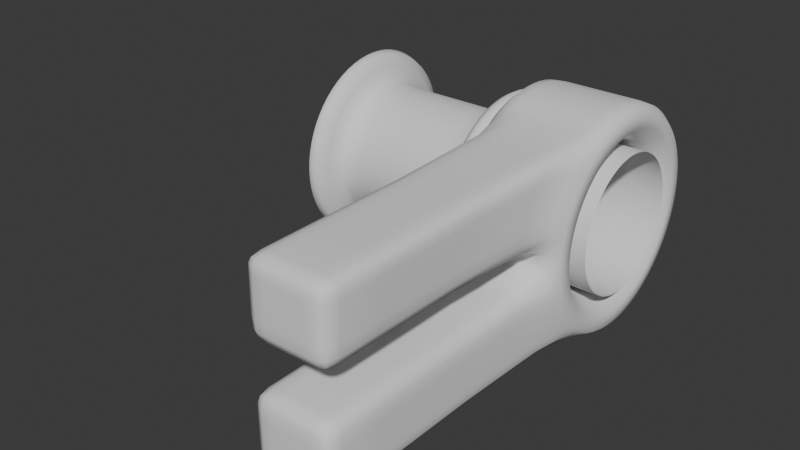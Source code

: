 # Source: Step2.blend  (saved by Blender 4.4.32; exported with 4.5.12 LTS)
import bpy
from mathutils import Matrix  # noqa: F401  (used for matrix-valued properties, if any)

bpy.ops.wm.read_factory_settings(use_empty=True)
scene = bpy.context.scene
scene.name = 'Scene'

# ---- collections
col_collection = bpy.data.collections.new('Collection'); scene.collection.children.link(col_collection)

# ---- world
world_world = bpy.data.worlds.new('World'); scene.world = world_world
world_world.use_nodes = True; world_world.node_tree.nodes.clear()
_N = world_world.node_tree.nodes; _L = world_world.node_tree.links
n0 = _N.new('ShaderNodeOutputWorld'); n0.name = 'World Output'; n0.location = (300, 300)
n1 = _N.new('ShaderNodeBackground'); n1.name = 'Background'; n1.location = (10, 300)
n1.inputs[0].default_value = (0.05088, 0.05088, 0.05088, 1.0)
_L.new(n1.outputs[0], n0.inputs[0])
n0.is_active_output = True
world_world.color = (0.05088, 0.05088, 0.05088)
world_world.sun_shadow_jitter_overblur = 0.0

# ---- meshes
me_circle = bpy.data.meshes.new('Circle')
me_circle.from_pydata([(-1.315e-08, 1.0, -0.5261), (-0.1951, 0.9808, -0.5261), (-0.3827, 0.9239, -0.5261), (-0.5556, 0.8315, -0.5261), (-0.7071, 0.7071, -0.5261), (-0.8315, 0.5556, -0.5261), (-0.9239, 0.3827, -0.5261), (-0.9808, 0.1951, -0.5261), (-1.0, 0.0, -0.5261), (-0.9808, -0.1951, -0.5261), (-0.9239, -0.3827, -0.5261), (-0.8315, -0.5556, -0.5261), (-0.7071, -0.7071, -0.5261), (-0.5556, -0.8315, -0.5261), (-0.3827, -0.9239, -0.5261), (-0.1951, -0.9808, -0.5261), (-1.315e-08, -1.0, -0.5261), (0.1951, -0.9808, -0.5261), (0.3827, -0.9239, -0.5261), (0.5556, -0.8315, -0.5261), (0.7071, -0.7071, -0.5261), (0.8315, -0.5556, -0.5261), (0.9239, -0.3827, -0.5261), (0.9808, -0.1951, -0.5261), (1.0, 0.0, -0.5261), (0.9808, 0.1951, -0.5261), (0.9239, 0.3827, -0.5261), (0.8315, 0.5556, -0.5261), (0.7071, 0.7071, -0.5261), (0.5556, 0.8315, -0.5261), (0.3827, 0.9239, -0.5261), (0.1951, 0.9808, -0.5261), (-1.779e-08, 0.6175, -0.5261), (-0.1205, 0.6056, -0.5261), (-0.2363, 0.5705, -0.5261), (-0.3431, 0.5134, -0.5261), (-0.4366, 0.4366, -0.5261), (-0.5134, 0.3431, -0.5261), (-0.5705, 0.2363, -0.5261), (-0.6056, 0.1205, -0.5261), (-0.6175, 0.0, -0.5261), (-0.6056, -0.1205, -0.5261), (-0.5705, -0.2363, -0.5261), (-0.5134, -0.3431, -0.5261), (-0.4366, -0.4366, -0.5261), (-0.3431, -0.5134, -0.5261), (-0.2363, -0.5705, -0.5261), (-0.1205, -0.6056, -0.5261), (-1.779e-08, -0.6175, -0.5261), (0.1205, -0.6056, -0.5261), (0.2363, -0.5705, -0.5261), (0.3431, -0.5134, -0.5261), (0.4366, -0.4366, -0.5261), (0.5134, -0.3431, -0.5261), (0.5705, -0.2363, -0.5261), (0.6056, -0.1205, -0.5261), (0.6175, 0.0, -0.5261), (0.6056, 0.1205, -0.5261), (0.5705, 0.2363, -0.5261), (0.5134, 0.3431, -0.5261), (0.4366, 0.4366, -0.5261), (0.3431, 0.5134, -0.5261), (0.2363, 0.5705, -0.5261), (0.1205, 0.6056, -0.5261), (-1.315e-08, 1.0, 0.5261), (-0.1951, 0.9808, 0.5261), (-0.3827, 0.9239, 0.5261), (-0.5556, 0.8315, 0.5261), (-0.7071, 0.7071, 0.5261), (-0.8315, 0.5556, 0.5261), (-0.9239, 0.3827, 0.5261), (-0.9808, 0.1951, 0.5261), (-1.0, 0.0, 0.5261), (-0.9808, -0.1951, 0.5261), (-0.9239, -0.3827, 0.5261), (-0.8315, -0.5556, 0.5261), (-0.7071, -0.7071, 0.5261), (-0.5556, -0.8315, 0.5261), (-0.3827, -0.9239, 0.5261), (-0.1951, -0.9808, 0.5261), (-1.315e-08, -1.0, 0.5261), (0.1951, -0.9808, 0.5261), (0.3827, -0.9239, 0.5261), (0.5556, -0.8315, 0.5261), (0.7071, -0.7071, 0.5261), (0.8315, -0.5556, 0.5261), (0.9239, -0.3827, 0.5261), (0.9808, -0.1951, 0.5261), (1.0, 0.0, 0.5261), (0.9808, 0.1951, 0.5261), (0.9239, 0.3827, 0.5261), (0.8315, 0.5556, 0.5261), (0.7071, 0.7071, 0.5261), (0.5556, 0.8315, 0.5261), (0.3827, 0.9239, 0.5261), (0.1951, 0.9808, 0.5261), (-1.779e-08, 0.6175, 0.5261), (-0.1205, 0.6056, 0.5261), (-0.2363, 0.5705, 0.5261), (-0.3431, 0.5134, 0.5261), (-0.4366, 0.4366, 0.5261), (-0.5134, 0.3431, 0.5261), (-0.5705, 0.2363, 0.5261), (-0.6056, 0.1205, 0.5261), (-0.6175, 0.0, 0.5261), (-0.6056, -0.1205, 0.5261), (-0.5705, -0.2363, 0.5261), (-0.5134, -0.3431, 0.5261), (-0.4366, -0.4366, 0.5261), (-0.3431, -0.5134, 0.5261), (-0.2363, -0.5705, 0.5261), (-0.1205, -0.6056, 0.5261), (-1.779e-08, -0.6175, 0.5261), (0.1205, -0.6056, 0.5261), (0.2363, -0.5705, 0.5261), (0.3431, -0.5134, 0.5261), (0.4366, -0.4366, 0.5261), (0.5134, -0.3431, 0.5261), (0.5705, -0.2363, 0.5261), (0.6056, -0.1205, 0.5261), (0.6175, 0.0, 0.5261), (0.6056, 0.1205, 0.5261), (0.5705, 0.2363, 0.5261), (0.5134, 0.3431, 0.5261), (0.4366, 0.4366, 0.5261), (0.3431, 0.5134, 0.5261), (0.2363, 0.5705, 0.5261), (0.1205, 0.6056, 0.5261), (0.3827, 0.9239, -0.3507), (0.3827, 0.9239, -0.1754), (0.3827, 0.9239, -9.644e-08), (0.3827, 0.9239, 0.1754), (0.3827, 0.9239, 0.3507), (0.1951, 0.9808, 0.3507), (0.1951, 0.9808, 0.1754), (0.1951, 0.9808, -9.644e-08), (0.1951, 0.9808, -0.1754), (0.1951, 0.9808, -0.3507), (-0.7071, 0.7071, -0.3507), (-0.7071, 0.7071, -0.1754), (-0.7071, 0.7071, -9.644e-08), (-0.7071, 0.7071, 0.1754), (-0.7071, 0.7071, 0.3507), (-0.8315, 0.5556, 0.3507), (-0.8315, 0.5556, 0.1754), (-0.8315, 0.5556, -9.644e-08), (-0.8315, 0.5556, -0.1754), (-0.8315, 0.5556, -0.3507), (-1.315e-08, 1.0, 0.3507), (-1.315e-08, 1.0, 0.1754), (-1.315e-08, 1.0, -9.644e-08), (-1.315e-08, 1.0, -0.1754), (-1.315e-08, 1.0, -0.3507), (-0.9239, 0.3827, 0.3507), (-0.9239, 0.3827, 0.1754), (-0.9239, 0.3827, -9.644e-08), (-0.9239, 0.3827, -0.1754), (-0.9239, 0.3827, -0.3507), (-0.9808, 0.1951, 0.3507), (-0.9808, 0.1951, 0.1754), (-0.9808, 0.1951, -9.644e-08), (-0.9808, 0.1951, -0.1754), (-0.9808, 0.1951, -0.3507), (-1.0, 0.0, 0.3507), (-1.0, 0.0, 0.1754), (-1.0, 0.0, -9.644e-08), (-1.0, 0.0, -0.1754), (-1.0, 0.0, -0.3507), (-0.9808, -0.1951, 0.3507), (-0.9808, -0.1951, 0.1754), (-0.9808, -0.1951, -9.644e-08), (-0.9808, -0.1951, -0.1754), (-0.9808, -0.1951, -0.3507), (-0.9239, -0.3827, 0.3507), (-0.9239, -0.3827, 0.1754), (-0.9239, -0.3827, -9.644e-08), (-0.9239, -0.3827, -0.1754), (-0.9239, -0.3827, -0.3507), (-0.8315, -0.5556, 0.3507), (-0.8315, -0.5556, 0.1754), (-0.8315, -0.5556, -9.644e-08), (-0.8315, -0.5556, -0.1754), (-0.8315, -0.5556, -0.3507), (-0.7071, -0.7071, 0.3507), (-0.7071, -0.7071, -0.3507), (-0.5556, -0.8315, 0.3507), (-0.5556, -0.8315, -0.3507), (-0.3827, -0.9239, 0.3507), (-0.3827, -0.9239, -0.3507), (-0.1951, -0.9808, 0.3507), (-0.1951, -0.9808, 0.1754), (-0.1951, -0.9808, -9.644e-08), (-0.1951, -0.9808, -0.1754), (-0.1951, -0.9808, -0.3507), (-1.315e-08, -1.0, 0.3507), (-1.315e-08, -1.0, 0.1754), (-1.315e-08, -1.0, -9.644e-08), (-1.315e-08, -1.0, -0.1754), (-1.315e-08, -1.0, -0.3507), (0.1951, -0.9808, 0.3507), (0.1951, -0.9808, 0.1754), (0.1951, -0.9808, -9.644e-08), (0.1951, -0.9808, -0.1754), (0.1951, -0.9808, -0.3507), (0.3827, -0.9239, 0.3507), (0.3827, -0.9239, -0.3507), (0.5556, -0.8315, 0.3507), (0.5556, -0.8315, -0.3507), (0.7071, -0.7071, 0.3507), (0.7071, -0.7071, -0.3507), (0.8315, -0.5556, 0.3507), (0.8315, -0.5556, 0.1754), (0.8315, -0.5556, -9.644e-08), (0.8315, -0.5556, -0.1754), (0.8315, -0.5556, -0.3507), (0.9239, -0.3827, 0.3507), (0.9239, -0.3827, 0.1754), (0.9239, -0.3827, -9.644e-08), (0.9239, -0.3827, -0.1754), (0.9239, -0.3827, -0.3507), (0.9808, -0.1951, 0.3507), (0.9808, -0.1951, 0.1754), (0.9808, -0.1951, -9.644e-08), (0.9808, -0.1951, -0.1754), (0.9808, -0.1951, -0.3507), (1.0, 0.0, 0.3507), (1.0, 0.0, 0.1754), (1.0, 0.0, -9.644e-08), (1.0, 0.0, -0.1754), (1.0, 0.0, -0.3507), (0.9808, 0.1951, 0.3507), (0.9808, 0.1951, 0.1754), (0.9808, 0.1951, -9.644e-08), (0.9808, 0.1951, -0.1754), (0.9808, 0.1951, -0.3507), (0.9239, 0.3827, 0.3507), (0.9239, 0.3827, 0.1754), (0.9239, 0.3827, -9.644e-08), (0.9239, 0.3827, -0.1754), (0.9239, 0.3827, -0.3507), (0.8315, 0.5556, 0.3507), (0.8315, 0.5556, 0.1754), (0.8315, 0.5556, -9.644e-08), (0.8315, 0.5556, -0.1754), (0.8315, 0.5556, -0.3507), (-0.1951, 0.9808, 0.3507), (-0.1951, 0.9808, 0.1754), (-0.1951, 0.9808, -9.644e-08), (-0.1951, 0.9808, -0.1754), (-0.1951, 0.9808, -0.3507), (0.7071, 0.7071, 0.3507), (0.7071, 0.7071, 0.1754), (0.7071, 0.7071, -9.644e-08), (0.7071, 0.7071, -0.1754), (0.7071, 0.7071, -0.3507), (-0.3827, 0.9239, 0.3507), (-0.3827, 0.9239, 0.1754), (-0.3827, 0.9239, -9.644e-08), (-0.3827, 0.9239, -0.1754), (-0.3827, 0.9239, -0.3507), (0.5556, 0.8315, 0.3507), (0.5556, 0.8315, 0.1754), (0.5556, 0.8315, -9.644e-08), (0.5556, 0.8315, -0.1754), (0.5556, 0.8315, -0.3507), (-0.5556, 0.8315, 0.3507), (-0.5556, 0.8315, 0.1754), (-0.5556, 0.8315, -9.644e-08), (-0.5556, 0.8315, -0.1754), (-0.5556, 0.8315, -0.3507), (-0.8315, -3.158, 0.3507), (-0.8315, -3.158, 0.1754), (-0.8315, -3.158, -9.644e-08), (-0.8315, -3.158, -0.1754), (-0.8315, -3.158, -0.3507), (-0.7071, -3.16, 0.3507), (-0.7071, -3.16, -0.3507), (-0.5556, -3.162, 0.3507), (-0.5556, -3.162, -0.3507), (-0.3827, -3.163, 0.3507), (-0.3827, -3.163, -0.3507), (-0.1951, -3.163, 0.3507), (-0.1951, -3.163, 0.1754), (-0.1951, -3.163, -9.644e-08), (-0.1951, -3.163, -0.1754), (-0.1951, -3.163, -0.3507), (0.1951, -3.163, 0.3507), (0.1951, -3.163, 0.1754), (0.1951, -3.163, -9.644e-08), (0.1951, -3.163, -0.1754), (0.1951, -3.163, -0.3507), (0.3827, -3.163, 0.3507), (0.3827, -3.163, -0.3507), (0.5556, -3.162, 0.3507), (0.5556, -3.162, -0.3507), (0.7071, -3.16, 0.3507), (0.7071, -3.16, -0.3507), (0.8315, -3.158, 0.3507), (0.8315, -3.158, 0.1754), (0.8315, -3.158, -9.644e-08), (0.8315, -3.158, -0.1754), (0.8315, -3.158, -0.3507), (-0.8315, -3.335, 0.3507), (-0.8315, -3.335, 0.1754), (-0.8315, -3.335, -9.644e-08), (-0.8315, -3.335, -0.1754), (-0.8315, -3.335, -0.3507), (-0.7071, -3.337, 0.3507), (-0.7071, -3.337, 0.1754), (-0.7071, -3.337, -9.644e-08), (-0.7071, -3.337, -0.1754), (-0.7071, -3.337, -0.3507), (-0.5556, -3.338, 0.3507), (-0.5556, -3.338, 0.1754), (-0.5556, -3.338, -9.644e-08), (-0.5556, -3.338, -0.1754), (-0.5556, -3.338, -0.3507), (-0.3827, -3.339, 0.3507), (-0.3827, -3.339, 0.1754), (-0.3827, -3.339, -9.644e-08), (-0.3827, -3.339, -0.1754), (-0.3827, -3.339, -0.3507), (-0.1951, -3.34, 0.3507), (-0.1951, -3.34, 0.1754), (-0.1951, -3.34, -9.644e-08), (-0.1951, -3.34, -0.1754), (-0.1951, -3.34, -0.3507), (0.1951, -3.34, 0.3507), (0.1951, -3.34, 0.1754), (0.1951, -3.34, -9.644e-08), (0.1951, -3.34, -0.1754), (0.1951, -3.34, -0.3507), (0.3827, -3.339, 0.3507), (0.3827, -3.339, 0.1754), (0.3827, -3.339, -9.644e-08), (0.3827, -3.339, -0.1754), (0.3827, -3.339, -0.3507), (0.5556, -3.338, 0.3507), (0.5556, -3.338, 0.1754), (0.5556, -3.338, -9.644e-08), (0.5556, -3.338, -0.1754), (0.5556, -3.338, -0.3507), (0.7071, -3.337, 0.3507), (0.7071, -3.337, 0.1754), (0.7071, -3.337, -9.644e-08), (0.7071, -3.337, -0.1754), (0.7071, -3.337, -0.3507), (0.8315, -3.335, 0.3507), (0.8315, -3.335, 0.1754), (0.8315, -3.335, -9.644e-08), (0.8315, -3.335, -0.1754), (0.8315, -3.335, -0.3507)], [], [(19, 51, 50, 18), (6, 38, 37, 5), (20, 52, 51, 19), (7, 39, 38, 6), (21, 53, 52, 20), (8, 40, 39, 7), (22, 54, 53, 21), (9, 41, 40, 8), (23, 55, 54, 22), (10, 42, 41, 9), (24, 56, 55, 23), (11, 43, 42, 10), (25, 57, 56, 24), (12, 44, 43, 11), (26, 58, 57, 25), (13, 45, 44, 12), (27, 59, 58, 26), (14, 46, 45, 13), (1, 33, 32, 0), (28, 60, 59, 27), (15, 47, 46, 14), (2, 34, 33, 1), (29, 61, 60, 28), (16, 48, 47, 15), (3, 35, 34, 2), (30, 62, 61, 29), (17, 49, 48, 16), (4, 36, 35, 3), (31, 63, 62, 30), (18, 50, 49, 17), (5, 37, 36, 4), (0, 32, 63, 31), (83, 82, 114, 115), (70, 69, 101, 102), (84, 83, 115, 116), (71, 70, 102, 103), (85, 84, 116, 117), (72, 71, 103, 104), (86, 85, 117, 118), (73, 72, 104, 105), (87, 86, 118, 119), (74, 73, 105, 106), (88, 87, 119, 120), (75, 74, 106, 107), (89, 88, 120, 121), (76, 75, 107, 108), (90, 89, 121, 122), (77, 76, 108, 109), (91, 90, 122, 123), (78, 77, 109, 110), (65, 64, 96, 97), (92, 91, 123, 124), (79, 78, 110, 111), (66, 65, 97, 98), (93, 92, 124, 125), (80, 79, 111, 112), (67, 66, 98, 99), (94, 93, 125, 126), (81, 80, 112, 113), (68, 67, 99, 100), (95, 94, 126, 127), (82, 81, 113, 114), (69, 68, 100, 101), (64, 95, 127, 96), (133, 132, 94, 95), (143, 142, 68, 69), (57, 58, 122, 121), (148, 133, 95, 64), (153, 143, 69, 70), (58, 59, 123, 122), (32, 33, 97, 96), (158, 153, 70, 71), (59, 60, 124, 123), (33, 34, 98, 97), (163, 158, 71, 72), (60, 61, 125, 124), (34, 35, 99, 98), (168, 163, 72, 73), (61, 62, 126, 125), (35, 36, 100, 99), (173, 168, 73, 74), (62, 63, 127, 126), (36, 37, 101, 100), (178, 173, 74, 75), (63, 32, 96, 127), (37, 38, 102, 101), (183, 178, 75, 76), (38, 39, 103, 102), (185, 183, 76, 77), (39, 40, 104, 103), (187, 185, 77, 78), (40, 41, 105, 104), (189, 187, 78, 79), (41, 42, 106, 105), (194, 189, 79, 80), (42, 43, 107, 106), (199, 194, 80, 81), (43, 44, 108, 107), (204, 199, 81, 82), (44, 45, 109, 108), (206, 204, 82, 83), (45, 46, 110, 109), (208, 206, 83, 84), (46, 47, 111, 110), (210, 208, 84, 85), (47, 48, 112, 111), (215, 210, 85, 86), (48, 49, 113, 112), (220, 215, 86, 87), (49, 50, 114, 113), (225, 220, 87, 88), (50, 51, 115, 114), (230, 225, 88, 89), (51, 52, 116, 115), (235, 230, 89, 90), (52, 53, 117, 116), (240, 235, 90, 91), (245, 148, 64, 65), (53, 54, 118, 117), (250, 240, 91, 92), (255, 245, 65, 66), (54, 55, 119, 118), (260, 250, 92, 93), (265, 255, 66, 67), (55, 56, 120, 119), (132, 260, 93, 94), (142, 265, 67, 68), (56, 57, 121, 120), (4, 3, 269, 138), (138, 269, 268, 139), (139, 268, 267, 140), (140, 267, 266, 141), (141, 266, 265, 142), (30, 29, 264, 128), (128, 264, 263, 129), (129, 263, 262, 130), (130, 262, 261, 131), (131, 261, 260, 132), (3, 2, 259, 269), (269, 259, 258, 268), (268, 258, 257, 267), (267, 257, 256, 266), (266, 256, 255, 265), (29, 28, 254, 264), (264, 254, 253, 263), (263, 253, 252, 262), (262, 252, 251, 261), (261, 251, 250, 260), (2, 1, 249, 259), (259, 249, 248, 258), (258, 248, 247, 257), (257, 247, 246, 256), (256, 246, 245, 255), (28, 27, 244, 254), (254, 244, 243, 253), (253, 243, 242, 252), (252, 242, 241, 251), (251, 241, 240, 250), (1, 0, 152, 249), (249, 152, 151, 248), (248, 151, 150, 247), (247, 150, 149, 246), (246, 149, 148, 245), (27, 26, 239, 244), (244, 239, 238, 243), (243, 238, 237, 242), (242, 237, 236, 241), (241, 236, 235, 240), (26, 25, 234, 239), (239, 234, 233, 238), (238, 233, 232, 237), (237, 232, 231, 236), (236, 231, 230, 235), (25, 24, 229, 234), (234, 229, 228, 233), (233, 228, 227, 232), (232, 227, 226, 231), (231, 226, 225, 230), (24, 23, 224, 229), (229, 224, 223, 228), (228, 223, 222, 227), (227, 222, 221, 226), (226, 221, 220, 225), (23, 22, 219, 224), (224, 219, 218, 223), (223, 218, 217, 222), (222, 217, 216, 221), (221, 216, 215, 220), (22, 21, 214, 219), (219, 214, 213, 218), (218, 213, 212, 217), (217, 212, 211, 216), (216, 211, 210, 215), (21, 20, 209, 214), (187, 189, 281, 279), (189, 190, 282, 281), (203, 202, 289, 290), (199, 204, 291, 286), (20, 19, 207, 209), (202, 201, 288, 289), (209, 207, 294, 296), (184, 182, 274, 276), (201, 200, 287, 288), (19, 18, 205, 207), (208, 210, 297, 295), (183, 185, 277, 275), (200, 199, 286, 287), (182, 181, 273, 274), (18, 17, 203, 205), (193, 188, 280, 285), (181, 180, 272, 273), (205, 203, 290, 292), (180, 179, 271, 272), (17, 16, 198, 203), (203, 198, 197, 202), (202, 197, 196, 201), (201, 196, 195, 200), (200, 195, 194, 199), (16, 15, 193, 198), (198, 193, 192, 197), (197, 192, 191, 196), (196, 191, 190, 195), (195, 190, 189, 194), (15, 14, 188, 193), (204, 206, 293, 291), (179, 178, 270, 271), (214, 209, 296, 301), (186, 184, 276, 278), (14, 13, 186, 188), (213, 214, 301, 300), (185, 187, 279, 277), (212, 213, 300, 299), (211, 212, 299, 298), (13, 12, 184, 186), (210, 211, 298, 297), (207, 205, 292, 294), (192, 193, 285, 284), (206, 208, 295, 293), (12, 11, 182, 184), (191, 192, 284, 283), (178, 183, 275, 270), (188, 186, 278, 280), (190, 191, 283, 282), (11, 10, 177, 182), (182, 177, 176, 181), (181, 176, 175, 180), (180, 175, 174, 179), (179, 174, 173, 178), (10, 9, 172, 177), (177, 172, 171, 176), (176, 171, 170, 175), (175, 170, 169, 174), (174, 169, 168, 173), (9, 8, 167, 172), (172, 167, 166, 171), (171, 166, 165, 170), (170, 165, 164, 169), (169, 164, 163, 168), (8, 7, 162, 167), (167, 162, 161, 166), (166, 161, 160, 165), (165, 160, 159, 164), (164, 159, 158, 163), (7, 6, 157, 162), (162, 157, 156, 161), (161, 156, 155, 160), (160, 155, 154, 159), (159, 154, 153, 158), (6, 5, 147, 157), (157, 147, 146, 156), (156, 146, 145, 155), (155, 145, 144, 154), (154, 144, 143, 153), (0, 31, 137, 152), (152, 137, 136, 151), (151, 136, 135, 150), (150, 135, 134, 149), (149, 134, 133, 148), (5, 4, 138, 147), (147, 138, 139, 146), (146, 139, 140, 145), (145, 140, 141, 144), (144, 141, 142, 143), (31, 30, 128, 137), (137, 128, 129, 136), (136, 129, 130, 135), (135, 130, 131, 134), (134, 131, 132, 133), (273, 272, 304, 305), (277, 279, 317, 312), (292, 290, 331, 336), (272, 271, 303, 304), (291, 293, 337, 332), (271, 270, 302, 303), (301, 296, 346, 351), (300, 301, 351, 350), (270, 275, 307, 302), (280, 278, 316, 321), (299, 300, 350, 349), (279, 281, 322, 317), (298, 299, 349, 348), (294, 292, 336, 341), (290, 289, 330, 331), (297, 298, 348, 347), (293, 295, 342, 337), (289, 288, 329, 330), (276, 274, 306, 311), (288, 287, 328, 329), (275, 277, 312, 307), (287, 286, 327, 328), (285, 280, 321, 326), (284, 285, 326, 325), (286, 291, 332, 327), (296, 294, 341, 346), (283, 284, 325, 324), (295, 297, 347, 342), (282, 283, 324, 323), (274, 273, 305, 306), (278, 276, 311, 316), (281, 282, 323, 322), (351, 346, 345, 350), (350, 345, 344, 349), (349, 344, 343, 348), (348, 343, 342, 347), (346, 341, 340, 345), (345, 340, 339, 344), (344, 339, 338, 343), (343, 338, 337, 342), (341, 336, 335, 340), (340, 335, 334, 339), (339, 334, 333, 338), (338, 333, 332, 337), (336, 331, 330, 335), (335, 330, 329, 334), (334, 329, 328, 333), (333, 328, 327, 332), (326, 321, 320, 325), (325, 320, 319, 324), (324, 319, 318, 323), (323, 318, 317, 322), (321, 316, 315, 320), (320, 315, 314, 319), (319, 314, 313, 318), (318, 313, 312, 317), (316, 311, 310, 315), (315, 310, 309, 314), (314, 309, 308, 313), (313, 308, 307, 312), (311, 306, 305, 310), (310, 305, 304, 309), (309, 304, 303, 308), (308, 303, 302, 307)])
me_circle.polygons.foreach_set('use_smooth', [True] * 352)
_uv = me_circle.uv_layers.new(name='UVMap')
_uv.uv.foreach_set('vector', [0.0, 0.0, 0.0, 0.0, 0.0, 0.0, 0.0, 0.0, 0.0, 0.0, 0.0, 0.0, 0.0, 0.0, 0.0, 0.0, 0.0, 0.0, 0.0, 0.0, 0.0, 0.0, 0.0, 0.0, 0.0, 0.0, 0.0, 0.0, 0.0, 0.0, 0.0, 0.0, 0.0, 0.0, 0.0, 0.0, 0.0, 0.0, 0.0, 0.0, 0.0, 0.0, 0.0, 0.0, 0.0, 0.0, 0.0, 0.0, 0.0, 0.0, 0.0, 0.0, 0.0, 0.0, 0.0, 0.0, 0.0, 0.0, 0.0, 0.0, 0.0, 0.0, 0.0, 0.0, 0.0, 0.0, 0.0, 0.0, 0.0, 0.0, 0.0, 0.0, 0.0, 0.0, 0.0, 0.0, 0.0, 0.0, 0.0, 0.0, 0.0, 0.0, 0.0, 0.0, 0.0, 0.0, 0.0, 0.0, 0.0, 0.0, 0.0, 0.0, 0.0, 0.0, 0.0, 0.0, 0.0, 0.0, 0.0, 0.0, 0.0, 0.0, 0.0, 0.0, 0.0, 0.0, 0.0, 0.0, 0.0, 0.0, 0.0, 0.0, 0.0, 0.0, 0.0, 0.0, 0.0, 0.0, 0.0, 0.0, 0.0, 0.0, 0.0, 0.0, 0.0, 0.0, 0.0, 0.0, 0.0, 0.0, 0.0, 0.0, 0.0, 0.0, 0.0, 0.0, 0.0, 0.0, 0.0, 0.0, 0.0, 0.0, 0.0, 0.0, 0.0, 0.0, 0.0, 0.0, 0.0, 0.0, 0.0, 0.0, 0.0, 0.0, 0.0, 0.0, 0.0, 0.0, 0.0, 0.0, 0.0, 0.0, 0.0, 0.0, 0.0, 0.0, 0.0, 0.0, 0.0, 0.0, 0.0, 0.0, 0.0, 0.0, 0.0, 0.0, 0.0, 0.0, 0.0, 0.0, 0.0, 0.0, 0.0, 0.0, 0.0, 0.0, 0.0, 0.0, 0.0, 0.0, 0.0, 0.0, 0.0, 0.0, 0.0, 0.0, 0.0, 0.0, 0.0, 0.0, 0.0, 0.0, 0.0, 0.0, 0.0, 0.0, 0.0, 0.0, 0.0, 0.0, 0.0, 0.0, 0.0, 0.0, 0.0, 0.0, 0.0, 0.0, 0.0, 0.0, 0.0, 0.0, 0.0, 0.0, 0.0, 0.0, 0.0, 0.0, 0.0, 0.0, 0.0, 0.0, 0.0, 0.0, 0.0, 0.0, 0.0, 0.0, 0.0, 0.0, 0.0, 0.0, 0.0, 0.0, 0.0, 0.0, 0.0, 0.0, 0.0, 0.0, 0.0, 0.0, 0.0, 0.0, 0.0, 0.0, 0.0, 0.0, 0.0, 0.0, 0.0, 0.0, 0.0, 0.0, 0.0, 0.0, 0.0, 0.0, 0.0, 0.0, 0.0, 0.0, 0.0, 0.0, 0.0, 0.0, 0.0, 0.0, 0.0, 0.0, 0.0, 0.0, 0.0, 0.0, 0.0, 0.0, 0.0, 0.0, 0.0, 0.0, 0.0, 0.0, 0.0, 0.0, 0.0, 0.0, 0.0, 0.0, 0.0, 0.0, 0.0, 0.0, 0.0, 0.0, 0.0, 0.0, 0.0, 0.0, 0.0, 0.0, 0.0, 0.0, 0.0, 0.0, 0.0, 0.0, 0.0, 0.0, 0.0, 0.0, 0.0, 0.0, 0.0, 0.0, 0.0, 0.0, 0.0, 0.0, 0.0, 0.0, 0.0, 0.0, 0.0, 0.0, 0.0, 0.0, 0.0, 0.0, 0.0, 0.0, 0.0, 0.0, 0.0, 0.0, 0.0, 0.0, 0.0, 0.0, 0.0, 0.0, 0.0, 0.0, 0.0, 0.0, 0.0, 0.0, 0.0, 0.0, 0.0, 0.0, 0.0, 0.0, 0.0, 0.0, 0.0, 0.0, 0.0, 0.0, 0.0, 0.0, 0.0, 0.0, 0.0, 0.0, 0.0, 0.0, 0.0, 0.0, 0.0, 0.0, 0.0, 0.0, 0.0, 0.0, 0.0, 0.0, 0.0, 0.0, 0.0, 0.0, 0.0, 0.0, 0.0, 0.0, 0.0, 0.0, 0.0, 0.0, 0.0, 0.0, 0.0, 0.0, 0.0, 0.0, 0.0, 0.0, 0.0, 0.0, 0.0, 0.0, 0.0, 0.0, 0.0, 0.0, 0.0, 0.0, 0.0, 0.0, 0.0, 0.0, 0.0, 0.0, 0.0, 0.0, 0.0, 0.0, 0.0, 0.0, 0.0, 0.0, 0.0, 0.0, 0.0, 0.0, 0.0, 0.0, 0.0, 0.0, 0.0, 0.0, 0.0, 0.0, 0.0, 0.0, 0.0, 0.0, 0.0, 0.0, 0.0, 0.0, 0.0, 0.0, 0.0, 0.0, 0.0, 0.0, 0.0, 0.0, 0.0, 0.0, 0.0, 0.0, 0.0, 0.0, 0.0, 0.0, 0.0, 0.0, 0.0, 0.0, 0.0, 0.0, 0.0, 0.0, 0.0, 0.0, 0.0, 0.0, 0.0, 0.0, 0.0, 0.0, 0.0, 0.0, 0.0, 0.0, 0.0, 0.0, 0.0, 0.0, 0.0, 0.0, 0.0, 0.0, 0.0, 0.0, 0.0, 0.0, 0.0, 0.0, 0.0, 0.0, 0.0, 0.0, 0.0, 0.0, 0.0, 0.0, 0.0, 0.0, 0.0, 0.0, 0.0, 0.0, 0.0, 0.0, 0.0, 0.0, 0.0, 0.0, 0.0, 0.0, 0.0, 0.0, 0.0, 0.0, 0.0, 0.0, 0.0, 0.0, 0.0, 0.0, 0.0, 0.0, 0.0, 0.0, 0.0, 0.0, 0.0, 0.0, 0.0, 0.0, 0.0, 0.0, 0.0, 0.0, 0.0, 0.0, 0.0, 0.0, 0.0, 0.0, 0.0, 0.0, 0.0, 0.0, 0.0, 0.0, 0.0, 0.0, 0.0, 0.0, 0.0, 0.0, 0.0, 0.0, 0.0, 0.0, 0.0, 0.0, 0.0, 0.0, 0.0, 0.0, 0.0, 0.0, 0.0, 0.0, 0.0, 0.0, 0.0, 0.0, 0.0, 0.0, 0.0, 0.0, 0.0, 0.0, 0.0, 0.0, 0.0, 0.0, 0.0, 0.0, 0.0, 0.0, 0.0, 0.0, 0.0, 0.0, 0.0, 0.0, 0.0, 0.0, 0.0, 0.0, 0.0, 0.0, 0.0, 0.0, 0.0, 0.0, 0.0, 0.0, 0.0, 0.0, 0.0, 0.0, 0.0, 0.0, 0.0, 0.0, 0.0, 0.0, 0.0, 0.0, 0.0, 0.0, 0.0, 0.0, 0.0, 0.0, 0.0, 0.0, 0.0, 0.0, 0.0, 0.0, 0.0, 0.0, 0.0, 0.0, 0.0, 0.0, 0.0, 0.0, 0.0, 0.0, 0.0, 0.0, 0.0, 0.0, 0.0, 0.0, 0.0, 0.0, 0.0, 0.0, 0.0, 0.0, 0.0, 0.0, 0.0, 0.0, 0.0, 0.0, 0.0, 0.0, 0.0, 0.0, 0.0, 0.0, 0.0, 0.0, 0.0, 0.0, 0.0, 0.0, 0.0, 0.0, 0.0, 0.0, 0.0, 0.0, 0.0, 0.0, 0.0, 0.0, 0.0, 0.0, 0.0, 0.0, 0.0, 0.0, 0.0, 0.0, 0.0, 0.0, 0.0, 0.0, 0.0, 0.0, 0.0, 0.0, 0.0, 0.0, 0.0, 0.0, 0.0, 0.0, 0.0, 0.0, 0.0, 0.0, 0.0, 0.0, 0.0, 0.0, 0.0, 0.0, 0.0, 0.0, 0.0, 0.0, 0.0, 0.0, 0.0, 0.0, 0.0, 0.0, 0.0, 0.0, 0.0, 0.0, 0.0, 0.0, 0.0, 0.0, 0.0, 0.0, 0.0, 0.0, 0.0, 0.0, 0.0, 0.0, 0.0, 0.0, 0.0, 0.0, 0.0, 0.0, 0.0, 0.0, 0.0, 0.0, 0.0, 0.0, 0.0, 0.0, 0.0, 0.0, 0.0, 0.0, 0.0, 0.0, 0.0, 0.0, 0.0, 0.0, 0.0, 0.0, 0.0, 0.0, 0.0, 0.0, 0.0, 0.0, 0.0, 0.0, 0.0, 0.0, 0.0, 0.0, 0.0, 0.0, 0.0, 0.0, 0.0, 0.0, 0.0, 0.0, 0.0, 0.0, 0.0, 0.0, 0.0, 0.0, 0.0, 0.0, 0.0, 0.0, 0.0, 0.0, 0.0, 0.0, 0.0, 0.0, 0.0, 0.0, 0.0, 0.0, 0.0, 0.0, 0.0, 0.0, 0.0, 0.0, 0.0, 0.0, 0.0, 0.0, 0.0, 0.0, 0.0, 0.0, 0.0, 0.0, 0.0, 0.0, 0.0, 0.0, 0.0, 0.0, 0.0, 0.0, 0.0, 0.0, 0.0, 0.0, 0.0, 0.0, 0.0, 0.0, 0.0, 0.0, 0.0, 0.0, 0.0, 0.0, 0.0, 0.0, 0.0, 0.0, 0.0, 0.0, 0.0, 0.0, 0.0, 0.0, 0.0, 0.0, 0.0, 0.0, 0.0, 0.0, 0.0, 0.0, 0.0, 0.0, 0.0, 0.0, 0.0, 0.0, 0.0, 0.0, 0.0, 0.0, 0.0, 0.0, 0.0, 0.0, 0.0, 0.0, 0.0, 0.0, 0.0, 0.0, 0.0, 0.0, 0.0, 0.0, 0.0, 0.0, 0.0, 0.0, 0.0, 0.0, 0.0, 0.0, 0.0, 0.0, 0.0, 0.0, 0.0, 0.0, 0.0, 0.0, 0.0, 0.0, 0.0, 0.0, 0.0, 0.0, 0.0, 0.0, 0.0, 0.0, 0.0, 0.0, 0.0, 0.0, 0.0, 0.0, 0.0, 0.0, 0.0, 0.0, 0.0, 0.0, 0.0, 0.0, 0.0, 0.0, 0.0, 0.0, 0.0, 0.0, 0.0, 0.0, 0.0, 0.0, 0.0, 0.0, 0.0, 0.0, 0.0, 0.0, 0.0, 0.0, 0.0, 0.0, 0.0, 0.0, 0.0, 0.0, 0.0, 0.0, 0.0, 0.0, 0.0, 0.0, 0.0, 0.0, 0.0, 0.0, 0.0, 0.0, 0.0, 0.0, 0.0, 0.0, 0.0, 0.0, 0.0, 0.0, 0.0, 0.0, 0.0, 0.0, 0.0, 0.0, 0.0, 0.0, 0.0, 0.0, 0.0, 0.0, 0.0, 0.0, 0.0, 0.0, 0.0, 0.0, 0.0, 0.0, 0.0, 0.0, 0.0, 0.0, 0.0, 0.0, 0.0, 0.0, 0.0, 0.0, 0.0, 0.0, 0.0, 0.0, 0.0, 0.0, 0.0, 0.0, 0.0, 0.0, 0.0, 0.0, 0.0, 0.0, 0.0, 0.0, 0.0, 0.0, 0.0, 0.0, 0.0, 0.0, 0.0, 0.0, 0.0, 0.0, 0.0, 0.0, 0.0, 0.0, 0.0, 0.0, 0.0, 0.0, 0.0, 0.0, 0.0, 0.0, 0.0, 0.0, 0.0, 0.0, 0.0, 0.0, 0.0, 0.0, 0.0, 0.0, 0.0, 0.0, 0.0, 0.0, 0.0, 0.0, 0.0, 0.0, 0.0, 0.0, 0.0, 0.0, 0.0, 0.0, 0.0, 0.0, 0.0, 0.0, 0.0, 0.0, 0.0, 0.0, 0.0, 0.0, 0.0, 0.0, 0.0, 0.0, 0.0, 0.0, 0.0, 0.0, 0.0, 0.0, 0.0, 0.0, 0.0, 0.0, 0.0, 0.0, 0.0, 0.0, 0.0, 0.0, 0.0, 0.0, 0.0, 0.0, 0.0, 0.0, 0.0, 0.0, 0.0, 0.0, 0.0, 0.0, 0.0, 0.0, 0.0, 0.0, 0.0, 0.0, 0.0, 0.0, 0.0, 0.0, 0.0, 0.0, 0.0, 0.0, 0.0, 0.0, 0.0, 0.0, 0.0, 0.0, 0.0, 0.0, 0.0, 0.0, 0.0, 0.0, 0.0, 0.0, 0.0, 0.0, 0.0, 0.0, 0.0, 0.0, 0.0, 0.0, 0.0, 0.0, 0.0, 0.0, 0.0, 0.0, 0.0, 0.0, 0.0, 0.0, 0.0, 0.0, 0.0, 0.0, 0.0, 0.0, 0.0, 0.0, 0.0, 0.0, 0.0, 0.0, 0.0, 0.0, 0.0, 0.0, 0.0, 0.0, 0.0, 0.0, 0.0, 0.0, 0.0, 0.0, 0.0, 0.0, 0.0, 0.0, 0.0, 0.0, 0.0, 0.0, 0.0, 0.0, 0.0, 0.0, 0.0, 0.0, 0.0, 0.0, 0.0, 0.0, 0.0, 0.0, 0.0, 0.0, 0.0, 0.0, 0.0, 0.0, 0.0, 0.0, 0.0, 0.0, 0.0, 0.0, 0.0, 0.0, 0.0, 0.0, 0.0, 0.0, 0.0, 0.0, 0.0, 0.0, 0.0, 0.0, 0.0, 0.0, 0.0, 0.0, 0.0, 0.0, 0.0, 0.0, 0.0, 0.0, 0.0, 0.0, 0.0, 0.0, 0.0, 0.0, 0.0, 0.0, 0.0, 0.0, 0.0, 0.0, 0.0, 0.0, 0.0, 0.0, 0.0, 0.0, 0.0, 0.0, 0.0, 0.0, 0.0, 0.0, 0.0, 0.0, 0.0, 0.0, 0.0, 0.0, 0.0, 0.0, 0.0, 0.0, 0.0, 0.0, 0.0, 0.0, 0.0, 0.0, 0.0, 0.0, 0.0, 0.0, 0.0, 0.0, 0.0, 0.0, 0.0, 0.0, 0.0, 0.0, 0.0, 0.0, 0.0, 0.0, 0.0, 0.0, 0.0, 0.0, 0.0, 0.0, 0.0, 0.0, 0.0, 0.0, 0.0, 0.0, 0.0, 0.0, 0.0, 0.0, 0.0, 0.0, 0.0, 0.0, 0.0, 0.0, 0.0, 0.0, 0.0, 0.0, 0.0, 0.0, 0.0, 0.0, 0.0, 0.0, 0.0, 0.0, 0.0, 0.0, 0.0, 0.0, 0.0, 0.0, 0.0, 0.0, 0.0, 0.0, 0.0, 0.0, 0.0, 0.0, 0.0, 0.0, 0.0, 0.0, 0.0, 0.0, 0.0, 0.0, 0.0, 0.0, 0.0, 0.0, 0.0, 0.0, 0.0, 0.0, 0.0, 0.0, 0.0, 0.0, 0.0, 0.0, 0.0, 0.0, 0.0, 0.0, 0.0, 0.0, 0.0, 0.0, 0.0, 0.0, 0.0, 0.0, 0.0, 0.0, 0.0, 0.0, 0.0, 0.0, 0.0, 0.0, 0.0, 0.0, 0.0, 0.0, 0.0, 0.0, 0.0, 0.0, 0.0, 0.0, 0.0, 0.0, 0.0, 0.0, 0.0, 0.0, 0.0, 0.0, 0.0, 0.0, 0.0, 0.0, 0.0, 0.0, 0.0, 0.0, 0.0, 0.0, 0.0, 0.0, 0.0, 0.0, 0.0, 0.0, 0.0, 0.0, 0.0, 0.0, 0.0, 0.0, 0.0, 0.0, 0.0, 0.0, 0.0, 0.0, 0.0, 0.0, 0.0, 0.0, 0.0, 0.0, 0.0, 0.0, 0.0, 0.0, 0.0, 0.0, 0.0, 0.0, 0.0, 0.0, 0.0, 0.0, 0.0, 0.0, 0.0, 0.0, 0.0, 0.0, 0.0, 0.0, 0.0, 0.0, 0.0, 0.0, 0.0, 0.0, 0.0, 0.0, 0.0, 0.0, 0.0, 0.0, 0.0, 0.0, 0.0, 0.0, 0.0, 0.0, 0.0, 0.0, 0.0, 0.0, 0.0, 0.0, 0.0, 0.0, 0.0, 0.0, 0.0, 0.0, 0.0, 0.0, 0.0, 0.0, 0.0, 0.0, 0.0, 0.0, 0.0, 0.0, 0.0, 0.0, 0.0, 0.0, 0.0, 0.0, 0.0, 0.0, 0.0, 0.0, 0.0, 0.0, 0.0, 0.0, 0.0, 0.0, 0.0, 0.0, 0.0, 0.0, 0.0, 0.0, 0.0, 0.0, 0.0, 0.0, 0.0, 0.0, 0.0, 0.0, 0.0, 0.0, 0.0, 0.0, 0.0, 0.0, 0.0, 0.0, 0.0, 0.0, 0.0, 0.0, 0.0, 0.0, 0.0, 0.0, 0.0, 0.0, 0.0, 0.0, 0.0, 0.0, 0.0, 0.0, 0.0, 0.0, 0.0, 0.0, 0.0, 0.0, 0.0, 0.0, 0.0, 0.0, 0.0, 0.0, 0.0, 0.0, 0.0, 0.0, 0.0, 0.0, 0.0, 0.0, 0.0, 0.0, 0.0, 0.0, 0.0, 0.0, 0.0, 0.0, 0.0, 0.0, 0.0, 0.0, 0.0, 0.0, 0.0, 0.0, 0.0, 0.0, 0.0, 0.0, 0.0, 0.0, 0.0, 0.0, 0.0, 0.0, 0.0, 0.0, 0.0, 0.0, 0.0, 0.0, 0.0, 0.0, 0.0, 0.0, 0.0, 0.0, 0.0, 0.0, 0.0, 0.0, 0.0, 0.0, 0.0, 0.0, 0.0, 0.0, 0.0, 0.0, 0.0, 0.0, 0.0, 0.0, 0.0, 0.0, 0.0, 0.0, 0.0, 0.0, 0.0, 0.0, 0.0, 0.0, 0.0, 0.0, 0.0, 0.0, 0.0, 0.0, 0.0, 0.0, 0.0, 0.0, 0.0, 0.0, 0.0, 0.0, 0.0, 0.0, 0.0, 0.0, 0.0, 0.0, 0.0, 0.0, 0.0, 0.0, 0.0, 0.0, 0.0, 0.0, 0.0, 0.0, 0.0, 0.0, 0.0, 0.0, 0.0, 0.0, 0.0, 0.0, 0.0, 0.0, 0.0, 0.0, 0.0, 0.0, 0.0, 0.0, 0.0, 0.0, 0.0, 0.0, 0.0, 0.0, 0.0, 0.0, 0.0, 0.0, 0.0, 0.0, 0.0, 0.0, 0.0, 0.0, 0.0, 0.0, 0.0, 0.0, 0.0, 0.0, 0.0, 0.0, 0.0, 0.0, 0.0, 0.0, 0.0, 0.0, 0.0, 0.0, 0.0, 0.0, 0.0, 0.0, 0.0, 0.0, 0.0, 0.0, 0.0, 0.0, 0.0, 0.0, 0.0, 0.0, 0.0, 0.0, 0.0, 0.0, 0.0, 0.0, 0.0, 0.0, 0.0, 0.0, 0.0, 0.0, 0.0, 0.0, 0.0, 0.0, 0.0, 0.0, 0.0, 0.0, 0.0, 0.0, 0.0, 0.0, 0.0, 0.0, 0.0, 0.0, 0.0, 0.0, 0.0, 0.0, 0.0, 0.0, 0.0, 0.0, 0.0, 0.0, 0.0, 0.0, 0.0, 0.0, 0.0, 0.0, 0.0, 0.0, 0.0, 0.0, 0.0, 0.0, 0.0, 0.0, 0.0, 0.0, 0.0, 0.0, 0.0, 0.0, 0.0, 0.0, 0.0, 0.0, 0.0, 0.0, 0.0, 0.0, 0.0, 0.0, 0.0, 0.0, 0.0, 0.0, 0.0, 0.0, 0.0, 0.0, 0.0, 0.0, 0.0, 0.0, 0.0, 0.0, 0.0, 0.0, 0.0, 0.0, 0.0, 0.0, 0.0, 0.0, 0.0, 0.0, 0.0, 0.0, 0.0, 0.0, 0.0, 0.0, 0.0, 0.0, 0.0, 0.0, 0.0, 0.0, 0.0, 0.0, 0.0, 0.0, 0.0, 0.0, 0.0, 0.0, 0.0, 0.0, 0.0, 0.0, 0.0, 0.0, 0.0, 0.0, 0.0, 0.0, 0.0, 0.0, 0.0, 0.0, 0.0, 0.0, 0.0, 0.0, 0.0, 0.0, 0.0, 0.0, 0.0, 0.0, 0.0, 0.0, 0.0, 0.0, 0.0, 0.0, 0.0, 0.0, 0.0, 0.0, 0.0, 0.0, 0.0, 0.0, 0.0, 0.0, 0.0, 0.0, 0.0, 0.0, 0.0, 0.0, 0.0, 0.0, 0.0, 0.0, 0.0, 0.0, 0.0, 0.0, 0.0, 0.0, 0.0, 0.0, 0.0, 0.0, 0.0, 0.0, 0.0, 0.0, 0.0, 0.0, 0.0, 0.0, 0.0, 0.0, 0.0, 0.0, 0.0, 0.0, 0.0, 0.0, 0.0, 0.0, 0.0, 0.0, 0.0, 0.0, 0.0, 0.0, 0.0, 0.0, 0.0, 0.0, 0.0, 0.0, 0.0, 0.0, 0.0, 0.0, 0.0, 0.0, 0.0, 0.0, 0.0, 0.0, 0.0, 0.0, 0.0, 0.0, 0.0, 0.0, 0.0, 0.0, 0.0, 0.0, 0.0, 0.0, 0.0, 0.0, 0.0, 0.0, 0.0, 0.0, 0.0, 0.0, 0.0, 0.0, 0.0, 0.0, 0.0, 0.0, 0.0, 0.0, 0.0, 0.0, 0.0, 0.0, 0.0, 0.0, 0.0, 0.0, 0.0, 0.0, 0.0, 0.0, 0.0, 0.0, 0.0, 0.0, 0.0, 0.0, 0.0, 0.0, 0.0, 0.0, 0.0, 0.0, 0.0, 0.0, 0.0, 0.0, 0.0, 0.0, 0.0, 0.0, 0.0, 0.0, 0.0, 0.0, 0.0, 0.0, 0.0, 0.0, 0.0, 0.0, 0.0, 0.0, 0.0, 0.0, 0.0, 0.0, 0.0, 0.0, 0.0, 0.0, 0.0, 0.0, 0.0, 0.0, 0.0, 0.0, 0.0, 0.0, 0.0, 0.0, 0.0, 0.0, 0.0, 0.0, 0.0, 0.0, 0.0, 0.0, 0.0, 0.0, 0.0, 0.0, 0.0, 0.0, 0.0, 0.0, 0.0, 0.0, 0.0, 0.0, 0.0, 0.0, 0.0, 0.0, 0.0, 0.0, 0.0, 0.0, 0.0, 0.0, 0.0, 0.0, 0.0, 0.0, 0.0, 0.0, 0.0, 0.0, 0.0, 0.0, 0.0, 0.0, 0.0, 0.0, 0.0, 0.0, 0.0, 0.0, 0.0, 0.0, 0.0, 0.0, 0.0, 0.0, 0.0, 0.0, 0.0, 0.0, 0.0, 0.0, 0.0, 0.0, 0.0, 0.0, 0.0, 0.0, 0.0, 0.0, 0.0, 0.0, 0.0, 0.0, 0.0, 0.0, 0.0, 0.0, 0.0, 0.0, 0.0, 0.0, 0.0, 0.0, 0.0, 0.0, 0.0, 0.0, 0.0, 0.0, 0.0, 0.0, 0.0, 0.0, 0.0, 0.0, 0.0, 0.0, 0.0, 0.0, 0.0, 0.0, 0.0, 0.0, 0.0, 0.0, 0.0, 0.0, 0.0, 0.0, 0.0, 0.0, 0.0, 0.0, 0.0, 0.0, 0.0, 0.0, 0.0, 0.0, 0.0, 0.0, 0.0, 0.0, 0.0, 0.0, 0.0, 0.0, 0.0, 0.0, 0.0, 0.0, 0.0, 0.0, 0.0, 0.0, 0.0, 0.0, 0.0, 0.0, 0.0, 0.0, 0.0, 0.0, 0.0, 0.0, 0.0, 0.0, 0.0, 0.0, 0.0, 0.0, 0.0, 0.0, 0.0, 0.0, 0.0, 0.0, 0.0, 0.0, 0.0, 0.0, 0.0, 0.0, 0.0, 0.0, 0.0, 0.0, 0.0, 0.0, 0.0, 0.0, 0.0, 0.0, 0.0, 0.0, 0.0, 0.0, 0.0, 0.0, 0.0, 0.0, 0.0, 0.0, 0.0, 0.0, 0.0, 0.0, 0.0, 0.0, 0.0, 0.0, 0.0, 0.0, 0.0, 0.0, 0.0, 0.0, 0.0, 0.0, 0.0, 0.0, 0.0, 0.0, 0.0, 0.0, 0.0, 0.0, 0.0, 0.0, 0.0, 0.0, 0.0, 0.0, 0.0, 0.0, 0.0, 0.0, 0.0, 0.0, 0.0, 0.0, 0.0, 0.0, 0.0, 0.0, 0.0, 0.0, 0.0, 0.0, 0.0, 0.0, 0.0, 0.0, 0.0, 0.0, 0.0, 0.0, 0.0, 0.0, 0.0, 0.0, 0.0, 0.0, 0.0, 0.0, 0.0, 0.0, 0.0, 0.0, 0.0, 0.0, 0.0, 0.0, 0.0, 0.0, 0.0, 0.0, 0.0, 0.0, 0.0, 0.0, 0.0, 0.0, 0.0, 0.0, 0.0, 0.0, 0.0, 0.0, 0.0, 0.0, 0.0, 0.0, 0.0, 0.0, 0.0, 0.0, 0.0, 0.0, 0.0, 0.0, 0.0, 0.0, 0.0, 0.0, 0.0, 0.0, 0.0, 0.0, 0.0, 0.0, 0.0, 0.0, 0.0, 0.0, 0.0, 0.0, 0.0, 0.0, 0.0, 0.0, 0.0, 0.0, 0.0, 0.0, 0.0, 0.0, 0.0, 0.0, 0.0, 0.0, 0.0, 0.0, 0.0, 0.0, 0.0, 0.0, 0.0, 0.0, 0.0, 0.0, 0.0, 0.0, 0.0, 0.0, 0.0, 0.0, 0.0, 0.0, 0.0, 0.0, 0.0, 0.0, 0.0, 0.0, 0.0, 0.0, 0.0, 0.0, 0.0, 0.0, 0.0, 0.0, 0.0, 0.0, 0.0, 0.0, 0.0, 0.0, 0.0, 0.0, 0.0, 0.0, 0.0, 0.0, 0.0, 0.0, 0.0, 0.0, 0.0, 0.0, 0.0, 0.0, 0.0, 0.0, 0.0, 0.0, 0.0, 0.0, 0.0, 0.0, 0.0, 0.0, 0.0, 0.0, 0.0, 0.0, 0.0, 0.0, 0.0, 0.0, 0.0, 0.0, 0.0, 0.0, 0.0, 0.0, 0.0, 0.0, 0.0, 0.0, 0.0, 0.0, 0.0, 0.0, 0.0, 0.0, 0.0, 0.0, 0.0, 0.0, 0.0, 0.0, 0.0, 0.0, 0.0, 0.0, 0.0, 0.0, 0.0, 0.0, 0.0, 0.0, 0.0, 0.0, 0.0, 0.0, 0.0, 0.0, 0.0, 0.0, 0.0, 0.0, 0.0, 0.0, 0.0, 0.0, 0.0, 0.0, 0.0, 0.0, 0.0, 0.0, 0.0, 0.0, 0.0, 0.0, 0.0, 0.0, 0.0, 0.0, 0.0, 0.0, 0.0, 0.0, 0.0, 0.0, 0.0, 0.0, 0.0, 0.0, 0.0, 0.0, 0.0, 0.0, 0.0, 0.0, 0.0, 0.0, 0.0, 0.0, 0.0, 0.0, 0.0, 0.0, 0.0, 0.0, 0.0, 0.0, 0.0, 0.0, 0.0, 0.0, 0.0, 0.0, 0.0, 0.0, 0.0, 0.0, 0.0, 0.0, 0.0, 0.0, 0.0, 0.0, 0.0, 0.0, 0.0, 0.0, 0.0, 0.0, 0.0, 0.0, 0.0, 0.0, 0.0, 0.0, 0.0, 0.0, 0.0, 0.0, 0.0, 0.0, 0.0, 0.0, 0.0, 0.0, 0.0, 0.0, 0.0, 0.0, 0.0, 0.0, 0.0, 0.0, 0.0, 0.0, 0.0, 0.0, 0.0, 0.0, 0.0, 0.0, 0.0, 0.0, 0.0, 0.0, 0.0, 0.0, 0.0, 0.0, 0.0, 0.0, 0.0, 0.0, 0.0, 0.0, 0.0, 0.0, 0.0, 0.0, 0.0, 0.0, 0.0, 0.0, 0.0, 0.0, 0.0, 0.0, 0.0, 0.0, 0.0, 0.0, 0.0, 0.0, 0.0, 0.0, 0.0, 0.0, 0.0, 0.0, 0.0, 0.0, 0.0, 0.0, 0.0, 0.0, 0.0, 0.0, 0.0, 0.0, 0.0, 0.0, 0.0, 0.0, 0.0, 0.0, 0.0, 0.0, 0.0, 0.0, 0.0, 0.0, 0.0, 0.0, 0.0, 0.0, 0.0, 0.0, 0.0, 0.0, 0.0, 0.0, 0.0, 0.0, 0.0, 0.0, 0.0, 0.0, 0.0, 0.0, 0.0, 0.0, 0.0, 0.0, 0.0, 0.0, 0.0, 0.0, 0.0, 0.0, 0.0, 0.0, 0.0, 0.0, 0.0, 0.0, 0.0, 0.0, 0.0, 0.0, 0.0, 0.0, 0.0, 0.0, 0.0, 0.0, 0.0, 0.0, 0.0, 0.0, 0.0, 0.0, 0.0, 0.0, 0.0, 0.0, 0.0, 0.0, 0.0, 0.0, 0.0, 0.0, 0.0, 0.0, 0.0, 0.0, 0.0, 0.0, 0.0, 0.0, 0.0, 0.0, 0.0, 0.0, 0.0, 0.0, 0.0, 0.0, 0.0, 0.0, 0.0, 0.0, 0.0, 0.0, 0.0, 0.0, 0.0, 0.0, 0.0, 0.0, 0.0, 0.0, 0.0, 0.0, 0.0, 0.0, 0.0, 0.0, 0.0, 0.0, 0.0, 0.0, 0.0, 0.0, 0.0, 0.0, 0.0, 0.0, 0.0, 0.0, 0.0, 0.0, 0.0, 0.0, 0.0, 0.0, 0.0, 0.0, 0.0, 0.0, 0.0, 0.0, 0.0, 0.0, 0.0, 0.0, 0.0, 0.0, 0.0, 0.0, 0.0, 0.0, 0.0, 0.0, 0.0, 0.0, 0.0, 0.0, 0.0, 0.0, 0.0, 0.0, 0.0, 0.0, 0.0, 0.0, 0.0, 0.0, 0.0, 0.0, 0.0, 0.0, 0.0, 0.0, 0.0, 0.0, 0.0, 0.0, 0.0, 0.0, 0.0, 0.0, 0.0, 0.0, 0.0, 0.0, 0.0, 0.0, 0.0, 0.0, 0.0, 0.0, 0.0, 0.0, 0.0, 0.0, 0.0, 0.0, 0.0, 0.0, 0.0, 0.0, 0.0, 0.0, 0.0, 0.0, 0.0, 0.0, 0.0, 0.0, 0.0, 0.0, 0.0, 0.0, 0.0, 0.0, 0.0, 0.0, 0.0, 0.0, 0.0, 0.0, 0.0, 0.0, 0.0, 0.0, 0.0, 0.0, 0.0, 0.0, 0.0, 0.0])
me_circle.update()
me_circle_001 = bpy.data.meshes.new('Circle.001')
me_circle_001.from_pydata([(-1.779e-08, 0.6175, -0.5261), (-0.1205, 0.6056, -0.5261), (-0.2363, 0.5705, -0.5261), (-0.3431, 0.5134, -0.5261), (-0.4366, 0.4366, -0.5261), (-0.5134, 0.3431, -0.5261), (-0.5705, 0.2363, -0.5261), (-0.6056, 0.1205, -0.5261), (-0.6175, 0.0, -0.5261), (-0.6056, -0.1205, -0.5261), (-0.5705, -0.2363, -0.5261), (-0.5134, -0.3431, -0.5261), (-0.4366, -0.4366, -0.5261), (-0.3431, -0.5134, -0.5261), (-0.2363, -0.5705, -0.5261), (-0.1205, -0.6056, -0.5261), (-1.779e-08, -0.6175, -0.5261), (0.1205, -0.6056, -0.5261), (0.2363, -0.5705, -0.5261), (0.3431, -0.5134, -0.5261), (0.4366, -0.4366, -0.5261), (0.5134, -0.3431, -0.5261), (0.5705, -0.2363, -0.5261), (0.6056, -0.1205, -0.5261), (0.6175, 0.0, -0.5261), (0.6056, 0.1205, -0.5261), (0.5705, 0.2363, -0.5261), (0.5134, 0.3431, -0.5261), (0.4366, 0.4366, -0.5261), (0.3431, 0.5134, -0.5261), (0.2363, 0.5705, -0.5261), (0.1205, 0.6056, -0.5261), (-1.779e-08, 0.6175, 0.5261), (-0.1205, 0.6056, 0.5261), (-0.2363, 0.5705, 0.5261), (-0.3431, 0.5134, 0.5261), (-0.4366, 0.4366, 0.5261), (-0.5134, 0.3431, 0.5261), (-0.5705, 0.2363, 0.5261), (-0.6056, 0.1205, 0.5261), (-0.6175, 0.0, 0.5261), (-0.6056, -0.1205, 0.5261), (-0.5705, -0.2363, 0.5261), (-0.5134, -0.3431, 0.5261), (-0.4366, -0.4366, 0.5261), (-0.3431, -0.5134, 0.5261), (-0.2363, -0.5705, 0.5261), (-0.1205, -0.6056, 0.5261), (-1.779e-08, -0.6175, 0.5261), (0.1205, -0.6056, 0.5261), (0.2363, -0.5705, 0.5261), (0.3431, -0.5134, 0.5261), (0.4366, -0.4366, 0.5261), (0.5134, -0.3431, 0.5261), (0.5705, -0.2363, 0.5261), (0.6056, -0.1205, 0.5261), (0.6175, 0.0, 0.5261), (0.6056, 0.1205, 0.5261), (0.5705, 0.2363, 0.5261), (0.5134, 0.3431, 0.5261), (0.4366, 0.4366, 0.5261), (0.3431, 0.5134, 0.5261), (0.2363, 0.5705, 0.5261), (0.1205, 0.6056, 0.5261), (0.5705, 0.2363, -1.192e-07), (0.6056, 0.1205, -1.192e-07), (0.5134, 0.3431, -1.192e-07), (-0.1205, 0.6056, -1.192e-07), (-1.779e-08, 0.6175, -1.192e-07), (0.4366, 0.4366, -1.192e-07), (-0.2363, 0.5705, -1.192e-07), (0.3431, 0.5134, -1.192e-07), (-0.3431, 0.5134, -1.192e-07), (0.2363, 0.5705, -1.192e-07), (-0.4366, 0.4366, -1.192e-07), (0.1205, 0.6056, -1.192e-07), (-0.5134, 0.3431, -1.192e-07), (-0.5705, 0.2363, -1.192e-07), (-0.6056, 0.1205, -1.192e-07), (-0.6175, 0.0, -1.192e-07), (-0.6056, -0.1205, -1.192e-07), (-0.5705, -0.2363, -1.192e-07), (-0.5134, -0.3431, -1.192e-07), (-0.4366, -0.4366, -1.192e-07), (-0.3431, -0.5134, -1.192e-07), (-0.2363, -0.5705, -1.192e-07), (-0.1205, -0.6056, -1.192e-07), (-1.779e-08, -0.6175, -1.192e-07), (0.1205, -0.6056, -1.192e-07), (0.2363, -0.5705, -1.192e-07), (0.3431, -0.5134, -1.192e-07), (0.4366, -0.4366, -1.192e-07), (0.5134, -0.3431, -1.192e-07), (0.5705, -0.2363, -1.192e-07), (0.6056, -0.1205, -1.192e-07), (0.6175, 0.0, -1.192e-07), (-2.865e-08, 0.8825, -0.5261), (-0.1722, 0.8656, -0.5261), (-0.3377, 0.8154, -0.5261), (-0.4903, 0.7338, -0.5261), (-0.6241, 0.6241, -0.5261), (-0.7338, 0.4903, -0.5261), (-0.8154, 0.3377, -0.5261), (-0.8656, 0.1722, -0.5261), (-0.8825, 3.294e-09, -0.5261), (-0.8656, -0.1722, -0.5261), (-0.8154, -0.3377, -0.5261), (-0.7338, -0.4903, -0.5261), (-0.6241, -0.6241, -0.5261), (-0.4903, -0.7338, -0.5261), (-0.3377, -0.8154, -0.5261), (-0.1722, -0.8656, -0.5261), (-2.865e-08, -0.8825, -0.5261), (0.1722, -0.8656, -0.5261), (0.3377, -0.8154, -0.5261), (0.4903, -0.7338, -0.5261), (0.6241, -0.6241, -0.5261), (0.7338, -0.4903, -0.5261), (0.8154, -0.3377, -0.5261), (0.8656, -0.1722, -0.5261), (0.8825, 3.294e-09, -0.5261), (0.8656, 0.1722, -0.5261), (0.8154, 0.3377, -0.5261), (0.7338, 0.4903, -0.5261), (0.6241, 0.6241, -0.5261), (0.4903, 0.7338, -0.5261), (0.3377, 0.8154, -0.5261), (0.1722, 0.8656, -0.5261), (-4.323e-08, 0.8825, -0.7192), (-0.1722, 0.8656, -0.7192), (-0.3377, 0.8154, -0.7192), (-0.4903, 0.7338, -0.7192), (-0.6241, 0.6241, -0.7192), (-0.7338, 0.4903, -0.7192), (-0.8154, 0.3377, -0.7192), (-0.8656, 0.1722, -0.7192), (-0.8825, 3.294e-09, -0.7192), (-0.8656, -0.1722, -0.7192), (-0.8154, -0.3377, -0.7192), (-0.7338, -0.4903, -0.7192), (-0.6241, -0.6241, -0.7192), (-0.4903, -0.7338, -0.7192), (-0.3377, -0.8154, -0.7192), (-0.1722, -0.8656, -0.7192), (-4.323e-08, -0.8825, -0.7192), (0.1722, -0.8656, -0.7192), (0.3377, -0.8154, -0.7192), (0.4903, -0.7338, -0.7192), (0.6241, -0.6241, -0.7192), (0.7338, -0.4903, -0.7192), (0.8154, -0.3377, -0.7192), (0.8656, -0.1722, -0.7192), (0.8825, 3.294e-09, -0.7192), (0.8656, 0.1722, -0.7192), (0.8154, 0.3377, -0.7192), (0.7338, 0.4903, -0.7192), (0.6241, 0.6241, -0.7192), (0.4903, 0.7338, -0.7192), (0.3377, 0.8154, -0.7192), (0.1722, 0.8656, -0.7192), (-3.014e-08, 0.6024, -0.7192), (-0.1175, 0.5909, -0.7192), (-0.2305, 0.5566, -0.7192), (-0.3347, 0.5009, -0.7192), (-0.426, 0.426, -0.7192), (-0.5009, 0.3347, -0.7192), (-0.5566, 0.2305, -0.7192), (-0.5909, 0.1175, -0.7192), (-0.6024, 1.498e-09, -0.7192), (-0.5909, -0.1175, -0.7192), (-0.5566, -0.2305, -0.7192), (-0.5009, -0.3347, -0.7192), (-0.426, -0.426, -0.7192), (-0.3347, -0.5009, -0.7192), (-0.2305, -0.5566, -0.7192), (-0.1175, -0.5909, -0.7192), (-3.014e-08, -0.6024, -0.7192), (0.1175, -0.5909, -0.7192), (0.2305, -0.5566, -0.7192), (0.3347, -0.5009, -0.7192), (0.426, -0.426, -0.7192), (0.5009, -0.3347, -0.7192), (0.5566, -0.2305, -0.7192), (0.5909, -0.1175, -0.7192), (0.6024, 1.498e-09, -0.7192), (0.5909, 0.1175, -0.7192), (0.5566, 0.2305, -0.7192), (0.5009, 0.3347, -0.7192), (0.426, 0.426, -0.7192), (0.3347, 0.5009, -0.7192), (0.2305, 0.5566, -0.7192), (0.1175, 0.5909, -0.7192), (-1.309e-07, 0.6024, -2.054), (-0.1175, 0.5909, -2.054), (-0.2305, 0.5566, -2.054), (-0.3347, 0.5009, -2.054), (-0.426, 0.426, -2.054), (-0.5009, 0.3347, -2.054), (-0.5566, 0.2305, -2.054), (-0.5909, 0.1175, -2.054), (-0.6024, 1.498e-09, -2.054), (-0.5909, -0.1175, -2.054), (-0.5566, -0.2305, -2.054), (-0.5009, -0.3347, -2.054), (-0.426, -0.426, -2.054), (-0.3347, -0.5009, -2.054), (-0.2305, -0.5566, -2.054), (-0.1175, -0.5909, -2.054), (-1.309e-07, -0.6024, -2.054), (0.1175, -0.5909, -2.054), (0.2305, -0.5566, -2.054), (0.3347, -0.5009, -2.054), (0.426, -0.426, -2.054), (0.5009, -0.3347, -2.054), (0.5566, -0.2305, -2.054), (0.5909, -0.1175, -2.054), (0.6024, 1.498e-09, -2.054), (0.5909, 0.1175, -2.054), (0.5566, 0.2305, -2.054), (0.5009, 0.3347, -2.054), (0.426, 0.426, -2.054), (0.3347, 0.5009, -2.054), (0.2305, 0.5566, -2.054), (0.1175, 0.5909, -2.054), (-0.5566, 0.2305, -0.7997), (-0.5909, 0.1175, -0.7997), (0.426, -0.426, -0.7997), (0.5009, -0.3347, -0.7997), (-0.6024, 1.498e-09, -0.7997), (0.5566, -0.2305, -0.7997), (-0.5909, -0.1175, -0.7997), (0.5909, -0.1175, -0.7997), (-0.5566, -0.2305, -0.7997), (0.6024, 1.498e-09, -0.7997), (-0.5009, -0.3347, -0.7997), (0.5909, 0.1175, -0.7997), (-0.426, -0.426, -0.7997), (0.5566, 0.2305, -0.7997), (-0.3347, -0.5009, -0.7997), (0.5009, 0.3347, -0.7997), (-0.2305, -0.5566, -0.7997), (-3.621e-08, 0.6024, -0.7997), (-0.1175, 0.5909, -0.7997), (0.426, 0.426, -0.7997), (-0.1175, -0.5909, -0.7997), (-0.2305, 0.5566, -0.7997), (0.3347, 0.5009, -0.7997), (-3.621e-08, -0.6024, -0.7997), (-0.3347, 0.5009, -0.7997), (0.2305, 0.5566, -0.7997), (0.1175, -0.5909, -0.7997), (-0.426, 0.426, -0.7997), (0.1175, 0.5909, -0.7997), (0.2305, -0.5566, -0.7997), (-0.5009, 0.3347, -0.7997), (0.3347, -0.5009, -0.7997), (-0.5566, 0.2305, -1.966), (0.426, -0.426, -1.966), (-1.243e-07, 0.6024, -1.966), (-0.5909, 0.1175, -1.966), (0.5009, -0.3347, -1.966), (-0.6024, 1.498e-09, -1.966), (0.5566, -0.2305, -1.966), (-0.5909, -0.1175, -1.966), (0.5909, -0.1175, -1.966), (-0.5566, -0.2305, -1.966), (0.6024, 1.498e-09, -1.966), (-0.5009, -0.3347, -1.966), (0.5909, 0.1175, -1.966), (-0.426, -0.426, -1.966), (0.5566, 0.2305, -1.966), (-0.3347, -0.5009, -1.966), (0.5009, 0.3347, -1.966), (-0.2305, -0.5566, -1.966), (-0.1175, 0.5909, -1.966), (0.426, 0.426, -1.966), (-0.1175, -0.5909, -1.966), (-0.2305, 0.5566, -1.966), (0.3347, 0.5009, -1.966), (-1.243e-07, -0.6024, -1.966), (-0.3347, 0.5009, -1.966), (0.2305, 0.5566, -1.966), (0.1175, -0.5909, -1.966), (-0.426, 0.426, -1.966), (0.1175, 0.5909, -1.966), (0.2305, -0.5566, -1.966), (-0.5009, 0.3347, -1.966), (0.3347, -0.5009, -1.966), (-1.756e-07, 0.9121, -2.054), (-0.1779, 0.8946, -2.054), (-0.3491, 0.8427, -2.054), (-0.5068, 0.7584, -2.054), (-0.645, 0.645, -2.054), (-0.7584, 0.5068, -2.054), (-0.8427, 0.3491, -2.054), (-0.8946, 0.1779, -2.054), (-0.9121, 1.625e-08, -2.054), (-0.8946, -0.1779, -2.054), (-0.8427, -0.3491, -2.054), (-0.7584, -0.5068, -2.054), (-0.645, -0.645, -2.054), (-0.5068, -0.7584, -2.054), (-0.3491, -0.8427, -2.054), (-0.1779, -0.8946, -2.054), (-1.756e-07, -0.9121, -2.054), (0.1779, -0.8946, -2.054), (0.3491, -0.8427, -2.054), (0.5068, -0.7584, -2.054), (0.645, -0.645, -2.054), (0.7584, -0.5068, -2.054), (0.8427, -0.3491, -2.054), (0.8946, -0.1779, -2.054), (0.9121, 1.625e-08, -2.054), (0.8946, 0.1779, -2.054), (0.8427, 0.3491, -2.054), (0.7584, 0.5068, -2.054), (0.645, 0.645, -2.054), (0.5068, 0.7584, -2.054), (0.3491, 0.8427, -2.054), (0.1779, 0.8946, -2.054), (-1.925e-07, 0.9121, -2.278), (-0.1779, 0.8946, -2.278), (-0.3491, 0.8427, -2.278), (-0.5068, 0.7584, -2.278), (-0.645, 0.645, -2.278), (-0.7584, 0.5068, -2.278), (-0.8427, 0.3491, -2.278), (-0.8946, 0.1779, -2.278), (-0.9121, 1.625e-08, -2.278), (-0.8946, -0.1779, -2.278), (-0.8427, -0.3491, -2.278), (-0.7584, -0.5068, -2.278), (-0.645, -0.645, -2.278), (-0.5068, -0.7584, -2.278), (-0.3491, -0.8427, -2.278), (-0.1779, -0.8946, -2.278), (-1.925e-07, -0.9121, -2.278), (0.1779, -0.8946, -2.278), (0.3491, -0.8427, -2.278), (0.5068, -0.7584, -2.278), (0.645, -0.645, -2.278), (0.7584, -0.5068, -2.278), (0.8427, -0.3491, -2.278), (0.8946, -0.1779, -2.278), (0.9121, 1.625e-08, -2.278), (0.8946, 0.1779, -2.278), (0.8427, 0.3491, -2.278), (0.7584, 0.5068, -2.278), (0.645, 0.645, -2.278), (0.5068, 0.7584, -2.278), (0.3491, 0.8427, -2.278), (0.1779, 0.8946, -2.278), (-2.018e-07, 0.2238, -2.278), (-0.04366, 0.2195, -2.278), (-0.08564, 0.2068, -2.278), (-0.1243, 0.1861, -2.278), (-0.1582, 0.1582, -2.278), (-0.1861, 0.1243, -2.278), (-0.2068, 0.08564, -2.278), (-0.2195, 0.04366, -2.278), (-0.2238, 4.502e-08, -2.278), (-0.2195, -0.04366, -2.278), (-0.2068, -0.08564, -2.278), (-0.1861, -0.1243, -2.278), (-0.1582, -0.1582, -2.278), (-0.1243, -0.1861, -2.278), (-0.08564, -0.2068, -2.278), (-0.04366, -0.2195, -2.278), (-2.018e-07, -0.2238, -2.278), (0.04366, -0.2195, -2.278), (0.08564, -0.2068, -2.278), (0.1243, -0.1861, -2.278), (0.1582, -0.1582, -2.278), (0.1861, -0.1243, -2.278), (0.2068, -0.08564, -2.278), (0.2195, -0.04366, -2.278), (0.2238, 4.502e-08, -2.278), (0.2195, 0.04366, -2.278), (0.2068, 0.08564, -2.278), (0.1861, 0.1243, -2.278), (0.1582, 0.1582, -2.278), (0.1243, 0.1861, -2.278), (0.08564, 0.2068, -2.278), (0.04366, 0.2195, -2.278)], [], [(65, 64, 58, 57), (64, 66, 59, 58), (68, 67, 33, 32), (66, 69, 60, 59), (67, 70, 34, 33), (69, 71, 61, 60), (70, 72, 35, 34), (71, 73, 62, 61), (72, 74, 36, 35), (73, 75, 63, 62), (74, 76, 37, 36), (75, 68, 32, 63), (76, 77, 38, 37), (77, 78, 39, 38), (78, 79, 40, 39), (79, 80, 41, 40), (80, 81, 42, 41), (81, 82, 43, 42), (82, 83, 44, 43), (83, 84, 45, 44), (84, 85, 46, 45), (85, 86, 47, 46), (86, 87, 48, 47), (87, 88, 49, 48), (88, 89, 50, 49), (89, 90, 51, 50), (90, 91, 52, 51), (91, 92, 53, 52), (92, 93, 54, 53), (93, 94, 55, 54), (94, 95, 56, 55), (95, 65, 57, 56), (24, 25, 65, 95), (23, 24, 95, 94), (22, 23, 94, 93), (21, 22, 93, 92), (20, 21, 92, 91), (19, 20, 91, 90), (18, 19, 90, 89), (17, 18, 89, 88), (16, 17, 88, 87), (15, 16, 87, 86), (14, 15, 86, 85), (13, 14, 85, 84), (12, 13, 84, 83), (11, 12, 83, 82), (10, 11, 82, 81), (9, 10, 81, 80), (8, 9, 80, 79), (7, 8, 79, 78), (6, 7, 78, 77), (5, 6, 77, 76), (31, 0, 68, 75), (4, 5, 76, 74), (30, 31, 75, 73), (3, 4, 74, 72), (29, 30, 73, 71), (2, 3, 72, 70), (28, 29, 71, 69), (1, 2, 70, 67), (27, 28, 69, 66), (0, 1, 67, 68), (26, 27, 66, 64), (25, 26, 64, 65), (20, 19, 115, 116), (7, 6, 102, 103), (21, 20, 116, 117), (8, 7, 103, 104), (22, 21, 117, 118), (9, 8, 104, 105), (23, 22, 118, 119), (10, 9, 105, 106), (24, 23, 119, 120), (11, 10, 106, 107), (25, 24, 120, 121), (12, 11, 107, 108), (26, 25, 121, 122), (13, 12, 108, 109), (27, 26, 122, 123), (14, 13, 109, 110), (1, 0, 96, 97), (28, 27, 123, 124), (15, 14, 110, 111), (2, 1, 97, 98), (29, 28, 124, 125), (16, 15, 111, 112), (3, 2, 98, 99), (30, 29, 125, 126), (17, 16, 112, 113), (4, 3, 99, 100), (31, 30, 126, 127), (18, 17, 113, 114), (5, 4, 100, 101), (0, 31, 127, 96), (19, 18, 114, 115), (6, 5, 101, 102), (120, 119, 151, 152), (107, 106, 138, 139), (121, 120, 152, 153), (108, 107, 139, 140), (122, 121, 153, 154), (109, 108, 140, 141), (123, 122, 154, 155), (110, 109, 141, 142), (97, 96, 128, 129), (124, 123, 155, 156), (111, 110, 142, 143), (98, 97, 129, 130), (125, 124, 156, 157), (112, 111, 143, 144), (99, 98, 130, 131), (126, 125, 157, 158), (113, 112, 144, 145), (100, 99, 131, 132), (127, 126, 158, 159), (114, 113, 145, 146), (101, 100, 132, 133), (96, 127, 159, 128), (115, 114, 146, 147), (102, 101, 133, 134), (116, 115, 147, 148), (103, 102, 134, 135), (117, 116, 148, 149), (104, 103, 135, 136), (118, 117, 149, 150), (105, 104, 136, 137), (119, 118, 150, 151), (106, 105, 137, 138), (132, 131, 163, 164), (159, 158, 190, 191), (146, 145, 177, 178), (133, 132, 164, 165), (128, 159, 191, 160), (147, 146, 178, 179), (134, 133, 165, 166), (148, 147, 179, 180), (135, 134, 166, 167), (149, 148, 180, 181), (136, 135, 167, 168), (150, 149, 181, 182), (137, 136, 168, 169), (151, 150, 182, 183), (138, 137, 169, 170), (152, 151, 183, 184), (139, 138, 170, 171), (153, 152, 184, 185), (140, 139, 171, 172), (154, 153, 185, 186), (141, 140, 172, 173), (155, 154, 186, 187), (142, 141, 173, 174), (129, 128, 160, 161), (156, 155, 187, 188), (143, 142, 174, 175), (130, 129, 161, 162), (157, 156, 188, 189), (144, 143, 175, 176), (131, 130, 162, 163), (158, 157, 189, 190), (145, 144, 176, 177), (259, 256, 198, 199), (260, 257, 212, 213), (261, 259, 199, 200), (262, 260, 213, 214), (263, 261, 200, 201), (264, 262, 214, 215), (265, 263, 201, 202), (266, 264, 215, 216), (267, 265, 202, 203), (268, 266, 216, 217), (269, 267, 203, 204), (270, 268, 217, 218), (271, 269, 204, 205), (272, 270, 218, 219), (273, 271, 205, 206), (274, 258, 192, 193), (275, 272, 219, 220), (276, 273, 206, 207), (277, 274, 193, 194), (278, 275, 220, 221), (279, 276, 207, 208), (280, 277, 194, 195), (281, 278, 221, 222), (282, 279, 208, 209), (283, 280, 195, 196), (284, 281, 222, 223), (285, 282, 209, 210), (286, 283, 196, 197), (258, 284, 223, 192), (287, 285, 210, 211), (256, 286, 197, 198), (257, 287, 211, 212), (180, 179, 255, 226), (166, 165, 254, 224), (179, 178, 253, 255), (160, 191, 252, 241), (165, 164, 251, 254), (178, 177, 250, 253), (191, 190, 249, 252), (164, 163, 248, 251), (177, 176, 247, 250), (190, 189, 246, 249), (163, 162, 245, 248), (176, 175, 244, 247), (189, 188, 243, 246), (162, 161, 242, 245), (175, 174, 240, 244), (188, 187, 239, 243), (161, 160, 241, 242), (174, 173, 238, 240), (187, 186, 237, 239), (173, 172, 236, 238), (186, 185, 235, 237), (172, 171, 234, 236), (185, 184, 233, 235), (171, 170, 232, 234), (184, 183, 231, 233), (170, 169, 230, 232), (183, 182, 229, 231), (169, 168, 228, 230), (182, 181, 227, 229), (168, 167, 225, 228), (181, 180, 226, 227), (167, 166, 224, 225), (226, 255, 287, 257), (224, 254, 286, 256), (255, 253, 285, 287), (241, 252, 284, 258), (254, 251, 283, 286), (253, 250, 282, 285), (252, 249, 281, 284), (251, 248, 280, 283), (250, 247, 279, 282), (249, 246, 278, 281), (248, 245, 277, 280), (247, 244, 276, 279), (246, 243, 275, 278), (245, 242, 274, 277), (244, 240, 273, 276), (243, 239, 272, 275), (242, 241, 258, 274), (240, 238, 271, 273), (239, 237, 270, 272), (238, 236, 269, 271), (237, 235, 268, 270), (236, 234, 267, 269), (235, 233, 266, 268), (234, 232, 265, 267), (233, 231, 264, 266), (232, 230, 263, 265), (231, 229, 262, 264), (230, 228, 261, 263), (229, 227, 260, 262), (228, 225, 259, 261), (227, 226, 257, 260), (225, 224, 256, 259), (192, 223, 319, 288), (211, 210, 306, 307), (198, 197, 293, 294), (212, 211, 307, 308), (199, 198, 294, 295), (213, 212, 308, 309), (200, 199, 295, 296), (214, 213, 309, 310), (201, 200, 296, 297), (215, 214, 310, 311), (202, 201, 297, 298), (216, 215, 311, 312), (203, 202, 298, 299), (217, 216, 312, 313), (204, 203, 299, 300), (218, 217, 313, 314), (205, 204, 300, 301), (219, 218, 314, 315), (206, 205, 301, 302), (193, 192, 288, 289), (220, 219, 315, 316), (207, 206, 302, 303), (194, 193, 289, 290), (221, 220, 316, 317), (208, 207, 303, 304), (195, 194, 290, 291), (222, 221, 317, 318), (209, 208, 304, 305), (196, 195, 291, 292), (223, 222, 318, 319), (210, 209, 305, 306), (197, 196, 292, 293), (299, 298, 330, 331), (313, 312, 344, 345), (300, 299, 331, 332), (314, 313, 345, 346), (301, 300, 332, 333), (315, 314, 346, 347), (302, 301, 333, 334), (289, 288, 320, 321), (316, 315, 347, 348), (303, 302, 334, 335), (290, 289, 321, 322), (317, 316, 348, 349), (304, 303, 335, 336), (291, 290, 322, 323), (318, 317, 349, 350), (305, 304, 336, 337), (292, 291, 323, 324), (319, 318, 350, 351), (306, 305, 337, 338), (293, 292, 324, 325), (288, 319, 351, 320), (307, 306, 338, 339), (294, 293, 325, 326), (308, 307, 339, 340), (295, 294, 326, 327), (309, 308, 340, 341), (296, 295, 327, 328), (310, 309, 341, 342), (297, 296, 328, 329), (311, 310, 342, 343), (298, 297, 329, 330), (312, 311, 343, 344), (334, 333, 365, 366), (321, 320, 352, 353), (348, 347, 379, 380), (335, 334, 366, 367), (322, 321, 353, 354), (349, 348, 380, 381), (336, 335, 367, 368), (323, 322, 354, 355), (350, 349, 381, 382), (337, 336, 368, 369), (324, 323, 355, 356), (351, 350, 382, 383), (338, 337, 369, 370), (325, 324, 356, 357), (320, 351, 383, 352), (339, 338, 370, 371), (326, 325, 357, 358), (340, 339, 371, 372), (327, 326, 358, 359), (341, 340, 372, 373), (328, 327, 359, 360), (342, 341, 373, 374), (329, 328, 360, 361), (343, 342, 374, 375), (330, 329, 361, 362), (344, 343, 375, 376), (331, 330, 362, 363), (345, 344, 376, 377), (332, 331, 363, 364), (346, 345, 377, 378), (333, 332, 364, 365), (347, 346, 378, 379)])
me_circle_001.polygons.foreach_set('use_smooth', [True] * 352)
_uv = me_circle_001.uv_layers.new(name='UVMap')
_uv.uv.foreach_set('vector', [0.0, 0.0, 0.0, 0.0, 0.0, 0.0, 0.0, 0.0, 0.0, 0.0, 0.0, 0.0, 0.0, 0.0, 0.0, 0.0, 0.0, 0.0, 0.0, 0.0, 0.0, 0.0, 0.0, 0.0, 0.0, 0.0, 0.0, 0.0, 0.0, 0.0, 0.0, 0.0, 0.0, 0.0, 0.0, 0.0, 0.0, 0.0, 0.0, 0.0, 0.0, 0.0, 0.0, 0.0, 0.0, 0.0, 0.0, 0.0, 0.0, 0.0, 0.0, 0.0, 0.0, 0.0, 0.0, 0.0, 0.0, 0.0, 0.0, 0.0, 0.0, 0.0, 0.0, 0.0, 0.0, 0.0, 0.0, 0.0, 0.0, 0.0, 0.0, 0.0, 0.0, 0.0, 0.0, 0.0, 0.0, 0.0, 0.0, 0.0, 0.0, 0.0, 0.0, 0.0, 0.0, 0.0, 0.0, 0.0, 0.0, 0.0, 0.0, 0.0, 0.0, 0.0, 0.0, 0.0, 0.0, 0.0, 0.0, 0.0, 0.0, 0.0, 0.0, 0.0, 0.0, 0.0, 0.0, 0.0, 0.0, 0.0, 0.0, 0.0, 0.0, 0.0, 0.0, 0.0, 0.0, 0.0, 0.0, 0.0, 0.0, 0.0, 0.0, 0.0, 0.0, 0.0, 0.0, 0.0, 0.0, 0.0, 0.0, 0.0, 0.0, 0.0, 0.0, 0.0, 0.0, 0.0, 0.0, 0.0, 0.0, 0.0, 0.0, 0.0, 0.0, 0.0, 0.0, 0.0, 0.0, 0.0, 0.0, 0.0, 0.0, 0.0, 0.0, 0.0, 0.0, 0.0, 0.0, 0.0, 0.0, 0.0, 0.0, 0.0, 0.0, 0.0, 0.0, 0.0, 0.0, 0.0, 0.0, 0.0, 0.0, 0.0, 0.0, 0.0, 0.0, 0.0, 0.0, 0.0, 0.0, 0.0, 0.0, 0.0, 0.0, 0.0, 0.0, 0.0, 0.0, 0.0, 0.0, 0.0, 0.0, 0.0, 0.0, 0.0, 0.0, 0.0, 0.0, 0.0, 0.0, 0.0, 0.0, 0.0, 0.0, 0.0, 0.0, 0.0, 0.0, 0.0, 0.0, 0.0, 0.0, 0.0, 0.0, 0.0, 0.0, 0.0, 0.0, 0.0, 0.0, 0.0, 0.0, 0.0, 0.0, 0.0, 0.0, 0.0, 0.0, 0.0, 0.0, 0.0, 0.0, 0.0, 0.0, 0.0, 0.0, 0.0, 0.0, 0.0, 0.0, 0.0, 0.0, 0.0, 0.0, 0.0, 0.0, 0.0, 0.0, 0.0, 0.0, 0.0, 0.0, 0.0, 0.0, 0.0, 0.0, 0.0, 0.0, 0.0, 0.0, 0.0, 0.0, 0.0, 0.0, 0.0, 0.0, 0.0, 0.0, 0.0, 0.0, 0.0, 0.0, 0.0, 0.0, 0.0, 0.0, 0.0, 0.0, 0.0, 0.0, 0.0, 0.0, 0.0, 0.0, 0.0, 0.0, 0.0, 0.0, 0.0, 0.0, 0.0, 0.0, 0.0, 0.0, 0.0, 0.0, 0.0, 0.0, 0.0, 0.0, 0.0, 0.0, 0.0, 0.0, 0.0, 0.0, 0.0, 0.0, 0.0, 0.0, 0.0, 0.0, 0.0, 0.0, 0.0, 0.0, 0.0, 0.0, 0.0, 0.0, 0.0, 0.0, 0.0, 0.0, 0.0, 0.0, 0.0, 0.0, 0.0, 0.0, 0.0, 0.0, 0.0, 0.0, 0.0, 0.0, 0.0, 0.0, 0.0, 0.0, 0.0, 0.0, 0.0, 0.0, 0.0, 0.0, 0.0, 0.0, 0.0, 0.0, 0.0, 0.0, 0.0, 0.0, 0.0, 0.0, 0.0, 0.0, 0.0, 0.0, 0.0, 0.0, 0.0, 0.0, 0.0, 0.0, 0.0, 0.0, 0.0, 0.0, 0.0, 0.0, 0.0, 0.0, 0.0, 0.0, 0.0, 0.0, 0.0, 0.0, 0.0, 0.0, 0.0, 0.0, 0.0, 0.0, 0.0, 0.0, 0.0, 0.0, 0.0, 0.0, 0.0, 0.0, 0.0, 0.0, 0.0, 0.0, 0.0, 0.0, 0.0, 0.0, 0.0, 0.0, 0.0, 0.0, 0.0, 0.0, 0.0, 0.0, 0.0, 0.0, 0.0, 0.0, 0.0, 0.0, 0.0, 0.0, 0.0, 0.0, 0.0, 0.0, 0.0, 0.0, 0.0, 0.0, 0.0, 0.0, 0.0, 0.0, 0.0, 0.0, 0.0, 0.0, 0.0, 0.0, 0.0, 0.0, 0.0, 0.0, 0.0, 0.0, 0.0, 0.0, 0.0, 0.0, 0.0, 0.0, 0.0, 0.0, 0.0, 0.0, 0.0, 0.0, 0.0, 0.0, 0.0, 0.0, 0.0, 0.0, 0.0, 0.0, 0.0, 0.0, 0.0, 0.0, 0.0, 0.0, 0.0, 0.0, 0.0, 0.0, 0.0, 0.0, 0.0, 0.0, 0.0, 0.0, 0.0, 0.0, 0.0, 0.0, 0.0, 0.0, 0.0, 0.0, 0.0, 0.0, 0.0, 0.0, 0.0, 0.0, 0.0, 0.0, 0.0, 0.0, 0.0, 0.0, 0.0, 0.0, 0.0, 0.0, 0.0, 0.0, 0.0, 0.0, 0.0, 0.0, 0.0, 0.0, 0.0, 0.0, 0.0, 0.0, 0.0, 0.0, 0.0, 0.0, 0.0, 0.0, 0.0, 0.0, 0.0, 0.0, 0.0, 0.0, 0.0, 0.0, 0.0, 0.0, 0.0, 0.0, 0.0, 0.0, 0.0, 0.0, 0.0, 0.0, 0.0, 0.0, 0.0, 0.0, 0.0, 0.0, 0.0, 0.0, 0.0, 0.0, 0.0, 0.0, 0.0, 0.0, 0.0, 0.0, 0.0, 0.0, 0.0, 0.0, 0.0, 0.0, 0.0, 0.0, 0.0, 0.0, 0.0, 0.0, 0.0, 0.0, 0.0, 0.0, 0.0, 0.0, 0.0, 0.0, 0.0, 0.0, 0.0, 0.0, 0.0, 0.0, 0.0, 0.0, 0.0, 0.0, 0.0, 0.0, 0.0, 0.0, 0.0, 0.0, 0.0, 0.0, 0.0, 0.0, 0.0, 0.0, 0.0, 0.0, 0.0, 0.0, 0.0, 0.0, 0.0, 0.0, 0.0, 0.0, 0.0, 0.0, 0.0, 0.0, 0.0, 0.0, 0.0, 0.0, 0.0, 0.0, 0.0, 0.0, 0.0, 0.0, 0.0, 0.0, 0.0, 0.0, 0.0, 0.0, 0.0, 0.0, 0.0, 0.0, 0.0, 0.0, 0.0, 0.0, 0.0, 0.0, 0.0, 0.0, 0.0, 0.0, 0.0, 0.0, 0.0, 0.0, 0.0, 0.0, 0.0, 0.0, 0.0, 0.0, 0.0, 0.0, 0.0, 0.0, 0.0, 0.0, 0.0, 0.0, 0.0, 0.0, 0.0, 0.0, 0.0, 0.0, 0.0, 0.0, 0.0, 0.0, 0.0, 0.0, 0.0, 0.0, 0.0, 0.0, 0.0, 0.0, 0.0, 0.0, 0.0, 0.0, 0.0, 0.0, 0.0, 0.0, 0.0, 0.0, 0.0, 0.0, 0.0, 0.0, 0.0, 0.0, 0.0, 0.0, 0.0, 0.0, 0.0, 0.0, 0.0, 0.0, 0.0, 0.0, 0.0, 0.0, 0.0, 0.0, 0.0, 0.0, 0.0, 0.0, 0.0, 0.0, 0.0, 0.0, 0.0, 0.0, 0.0, 0.0, 0.0, 0.0, 0.0, 0.0, 0.0, 0.0, 0.0, 0.0, 0.0, 0.0, 0.0, 0.0, 0.0, 0.0, 0.0, 0.0, 0.0, 0.0, 0.0, 0.0, 0.0, 0.0, 0.0, 0.0, 0.0, 0.0, 0.0, 0.0, 0.0, 0.0, 0.0, 0.0, 0.0, 0.0, 0.0, 0.0, 0.0, 0.0, 0.0, 0.0, 0.0, 0.0, 0.0, 0.0, 0.0, 0.0, 0.0, 0.0, 0.0, 0.0, 0.0, 0.0, 0.0, 0.0, 0.0, 0.0, 0.0, 0.0, 0.0, 0.0, 0.0, 0.0, 0.0, 0.0, 0.0, 0.0, 0.0, 0.0, 0.0, 0.0, 0.0, 0.0, 0.0, 0.0, 0.0, 0.0, 0.0, 0.0, 0.0, 0.0, 0.0, 0.0, 0.0, 0.0, 0.0, 0.0, 0.0, 0.0, 0.0, 0.0, 0.0, 0.0, 0.0, 0.0, 0.0, 0.0, 0.0, 0.0, 0.0, 0.0, 0.0, 0.0, 0.0, 0.0, 0.0, 0.0, 0.0, 0.0, 0.0, 0.0, 0.0, 0.0, 0.0, 0.0, 0.0, 0.0, 0.0, 0.0, 0.0, 0.0, 0.0, 0.0, 0.0, 0.0, 0.0, 0.0, 0.0, 0.0, 0.0, 0.0, 0.0, 0.0, 0.0, 0.0, 0.0, 0.0, 0.0, 0.0, 0.0, 0.0, 0.0, 0.0, 0.0, 0.0, 0.0, 0.0, 0.0, 0.0, 0.0, 0.0, 0.0, 0.0, 0.0, 0.0, 0.0, 0.0, 0.0, 0.0, 0.0, 0.0, 0.0, 0.0, 0.0, 0.0, 0.0, 0.0, 0.0, 0.0, 0.0, 0.0, 0.0, 0.0, 0.0, 0.0, 0.0, 0.0, 0.0, 0.0, 0.0, 0.0, 0.0, 0.0, 0.0, 0.0, 0.0, 0.0, 0.0, 0.0, 0.0, 0.0, 0.0, 0.0, 0.0, 0.0, 0.0, 0.0, 0.0, 0.0, 0.0, 0.0, 0.0, 0.0, 0.0, 0.0, 0.0, 0.0, 0.0, 0.0, 0.0, 0.0, 0.0, 0.0, 0.0, 0.0, 0.0, 0.0, 0.0, 0.0, 0.0, 0.0, 0.0, 0.0, 0.0, 0.0, 0.0, 0.0, 0.0, 0.0, 0.0, 0.0, 0.0, 0.0, 0.0, 0.0, 0.0, 0.0, 0.0, 0.0, 0.0, 0.0, 0.0, 0.0, 0.0, 0.0, 0.0, 0.0, 0.0, 0.0, 0.0, 0.0, 0.0, 0.0, 0.0, 0.0, 0.0, 0.0, 0.0, 0.0, 0.0, 0.0, 0.0, 0.0, 0.0, 0.0, 0.0, 0.0, 0.0, 0.0, 0.0, 0.0, 0.0, 0.0, 0.0, 0.0, 0.0, 0.0, 0.0, 0.0, 0.0, 0.0, 0.0, 0.0, 0.0, 0.0, 0.0, 0.0, 0.0, 0.0, 0.0, 0.0, 0.0, 0.0, 0.0, 0.0, 0.0, 0.0, 0.0, 0.0, 0.0, 0.0, 0.0, 0.0, 0.0, 0.0, 0.0, 0.0, 0.0, 0.0, 0.0, 0.0, 0.0, 0.0, 0.0, 0.0, 0.0, 0.0, 0.0, 0.0, 0.0, 0.0, 0.0, 0.0, 0.0, 0.0, 0.0, 0.0, 0.0, 0.0, 0.0, 0.0, 0.0, 0.0, 0.0, 0.0, 0.0, 0.0, 0.0, 0.0, 0.0, 0.0, 0.0, 0.0, 0.0, 0.0, 0.0, 0.0, 0.0, 0.0, 0.0, 0.0, 0.0, 0.0, 0.0, 0.0, 0.0, 0.0, 0.0, 0.0, 0.0, 0.0, 0.0, 0.0, 0.0, 0.0, 0.0, 0.0, 0.0, 0.0, 0.0, 0.0, 0.0, 0.0, 0.0, 0.0, 0.0, 0.0, 0.0, 0.0, 0.0, 0.0, 0.0, 0.0, 0.0, 0.0, 0.0, 0.0, 0.0, 0.0, 0.0, 0.0, 0.0, 0.0, 0.0, 0.0, 0.0, 0.0, 0.0, 0.0, 0.0, 0.0, 0.0, 0.0, 0.0, 0.0, 0.0, 0.0, 0.0, 0.0, 0.0, 0.0, 0.0, 0.0, 0.0, 0.0, 0.0, 0.0, 0.0, 0.0, 0.0, 0.0, 0.0, 0.0, 0.0, 0.0, 0.0, 0.0, 0.0, 0.0, 0.0, 0.0, 0.0, 0.0, 0.0, 0.0, 0.0, 0.0, 0.0, 0.0, 0.0, 0.0, 0.0, 0.0, 0.0, 0.0, 0.0, 0.0, 0.0, 0.0, 0.0, 0.0, 0.0, 0.0, 0.0, 0.0, 0.0, 0.0, 0.0, 0.0, 0.0, 0.0, 0.0, 0.0, 0.0, 0.0, 0.0, 0.0, 0.0, 0.0, 0.0, 0.0, 0.0, 0.0, 0.0, 0.0, 0.0, 0.0, 0.0, 0.0, 0.0, 0.0, 0.0, 0.0, 0.0, 0.0, 0.0, 0.0, 0.0, 0.0, 0.0, 0.0, 0.0, 0.0, 0.0, 0.0, 0.0, 0.0, 0.0, 0.0, 0.0, 0.0, 0.0, 0.0, 0.0, 0.0, 0.0, 0.0, 0.0, 0.0, 0.0, 0.0, 0.0, 0.0, 0.0, 0.0, 0.0, 0.0, 0.0, 0.0, 0.0, 0.0, 0.0, 0.0, 0.0, 0.0, 0.0, 0.0, 0.0, 0.0, 0.0, 0.0, 0.0, 0.0, 0.0, 0.0, 0.0, 0.0, 0.0, 0.0, 0.0, 0.0, 0.0, 0.0, 0.0, 0.0, 0.0, 0.0, 0.0, 0.0, 0.0, 0.0, 0.0, 0.0, 0.0, 0.0, 0.0, 0.0, 0.0, 0.0, 0.0, 0.0, 0.0, 0.0, 0.0, 0.0, 0.0, 0.0, 0.0, 0.0, 0.0, 0.0, 0.0, 0.0, 0.0, 0.0, 0.0, 0.0, 0.0, 0.0, 0.0, 0.0, 0.0, 0.0, 0.0, 0.0, 0.0, 0.0, 0.0, 0.0, 0.0, 0.0, 0.0, 0.0, 0.0, 0.0, 0.0, 0.0, 0.0, 0.0, 0.0, 0.0, 0.0, 0.0, 0.0, 0.0, 0.0, 0.0, 0.0, 0.0, 0.0, 0.0, 0.0, 0.0, 0.0, 0.0, 0.0, 0.0, 0.0, 0.0, 0.0, 0.0, 0.0, 0.0, 0.0, 0.0, 0.0, 0.0, 0.0, 0.0, 0.0, 0.0, 0.0, 0.0, 0.0, 0.0, 0.0, 0.0, 0.0, 0.0, 0.0, 0.0, 0.0, 0.0, 0.0, 0.0, 0.0, 0.0, 0.0, 0.0, 0.0, 0.0, 0.0, 0.0, 0.0, 0.0, 0.0, 0.0, 0.0, 0.0, 0.0, 0.0, 0.0, 0.0, 0.0, 0.0, 0.0, 0.0, 0.0, 0.0, 0.0, 0.0, 0.0, 0.0, 0.0, 0.0, 0.0, 0.0, 0.0, 0.0, 0.0, 0.0, 0.0, 0.0, 0.0, 0.0, 0.0, 0.0, 0.0, 0.0, 0.0, 0.0, 0.0, 0.0, 0.0, 0.0, 0.0, 0.0, 0.0, 0.0, 0.0, 0.0, 0.0, 0.0, 0.0, 0.0, 0.0, 0.0, 0.0, 0.0, 0.0, 0.0, 0.0, 0.0, 0.0, 0.0, 0.0, 0.0, 0.0, 0.0, 0.0, 0.0, 0.0, 0.0, 0.0, 0.0, 0.0, 0.0, 0.0, 0.0, 0.0, 0.0, 0.0, 0.0, 0.0, 0.0, 0.0, 0.0, 0.0, 0.0, 0.0, 0.0, 0.0, 0.0, 0.0, 0.0, 0.0, 0.0, 0.0, 0.0, 0.0, 0.0, 0.0, 0.0, 0.0, 0.0, 0.0, 0.0, 0.0, 0.0, 0.0, 0.0, 0.0, 0.0, 0.0, 0.0, 0.0, 0.0, 0.0, 0.0, 0.0, 0.0, 0.0, 0.0, 0.0, 0.0, 0.0, 0.0, 0.0, 0.0, 0.0, 0.0, 0.0, 0.0, 0.0, 0.0, 0.0, 0.0, 0.0, 0.0, 0.0, 0.0, 0.0, 0.0, 0.0, 0.0, 0.0, 0.0, 0.0, 0.0, 0.0, 0.0, 0.0, 0.0, 0.0, 0.0, 0.0, 0.0, 0.0, 0.0, 0.0, 0.0, 0.0, 0.0, 0.0, 0.0, 0.0, 0.0, 0.0, 0.0, 0.0, 0.0, 0.0, 0.0, 0.0, 0.0, 0.0, 0.0, 0.0, 0.0, 0.0, 0.0, 0.0, 0.0, 0.0, 0.0, 0.0, 0.0, 0.0, 0.0, 0.0, 0.0, 0.0, 0.0, 0.0, 0.0, 0.0, 0.0, 0.0, 0.0, 0.0, 0.0, 0.0, 0.0, 0.0, 0.0, 0.0, 0.0, 0.0, 0.0, 0.0, 0.0, 0.0, 0.0, 0.0, 0.0, 0.0, 0.0, 0.0, 0.0, 0.0, 0.0, 0.0, 0.0, 0.0, 0.0, 0.0, 0.0, 0.0, 0.0, 0.0, 0.0, 0.0, 0.0, 0.0, 0.0, 0.0, 0.0, 0.0, 0.0, 0.0, 0.0, 0.0, 0.0, 0.0, 0.0, 0.0, 0.0, 0.0, 0.0, 0.0, 0.0, 0.0, 0.0, 0.0, 0.0, 0.0, 0.0, 0.0, 0.0, 0.0, 0.0, 0.0, 0.0, 0.0, 0.0, 0.0, 0.0, 0.0, 0.0, 0.0, 0.0, 0.0, 0.0, 0.0, 0.0, 0.0, 0.0, 0.0, 0.0, 0.0, 0.0, 0.0, 0.0, 0.0, 0.0, 0.0, 0.0, 0.0, 0.0, 0.0, 0.0, 0.0, 0.0, 0.0, 0.0, 0.0, 0.0, 0.0, 0.0, 0.0, 0.0, 0.0, 0.0, 0.0, 0.0, 0.0, 0.0, 0.0, 0.0, 0.0, 0.0, 0.0, 0.0, 0.0, 0.0, 0.0, 0.0, 0.0, 0.0, 0.0, 0.0, 0.0, 0.0, 0.0, 0.0, 0.0, 0.0, 0.0, 0.0, 0.0, 0.0, 0.0, 0.0, 0.0, 0.0, 0.0, 0.0, 0.0, 0.0, 0.0, 0.0, 0.0, 0.0, 0.0, 0.0, 0.0, 0.0, 0.0, 0.0, 0.0, 0.0, 0.0, 0.0, 0.0, 0.0, 0.0, 0.0, 0.0, 0.0, 0.0, 0.0, 0.0, 0.0, 0.0, 0.0, 0.0, 0.0, 0.0, 0.0, 0.0, 0.0, 0.0, 0.0, 0.0, 0.0, 0.0, 0.0, 0.0, 0.0, 0.0, 0.0, 0.0, 0.0, 0.0, 0.0, 0.0, 0.0, 0.0, 0.0, 0.0, 0.0, 0.0, 0.0, 0.0, 0.0, 0.0, 0.0, 0.0, 0.0, 0.0, 0.0, 0.0, 0.0, 0.0, 0.0, 0.0, 0.0, 0.0, 0.0, 0.0, 0.0, 0.0, 0.0, 0.0, 0.0, 0.0, 0.0, 0.0, 0.0, 0.0, 0.0, 0.0, 0.0, 0.0, 0.0, 0.0, 0.0, 0.0, 0.0, 0.0, 0.0, 0.0, 0.0, 0.0, 0.0, 0.0, 0.0, 0.0, 0.0, 0.0, 0.0, 0.0, 0.0, 0.0, 0.0, 0.0, 0.0, 0.0, 0.0, 0.0, 0.0, 0.0, 0.0, 0.0, 0.0, 0.0, 0.0, 0.0, 0.0, 0.0, 0.0, 0.0, 0.0, 0.0, 0.0, 0.0, 0.0, 0.0, 0.0, 0.0, 0.0, 0.0, 0.0, 0.0, 0.0, 0.0, 0.0, 0.0, 0.0, 0.0, 0.0, 0.0, 0.0, 0.0, 0.0, 0.0, 0.0, 0.0, 0.0, 0.0, 0.0, 0.0, 0.0, 0.0, 0.0, 0.0, 0.0, 0.0, 0.0, 0.0, 0.0, 0.0, 0.0, 0.0, 0.0, 0.0, 0.0, 0.0, 0.0, 0.0, 0.0, 0.0, 0.0, 0.0, 0.0, 0.0, 0.0, 0.0, 0.0, 0.0, 0.0, 0.0, 0.0, 0.0, 0.0, 0.0, 0.0, 0.0, 0.0, 0.0, 0.0, 0.0, 0.0, 0.0, 0.0, 0.0, 0.0, 0.0, 0.0, 0.0, 0.0, 0.0, 0.0, 0.0, 0.0, 0.0, 0.0, 0.0, 0.0, 0.0, 0.0, 0.0, 0.0, 0.0, 0.0, 0.0, 0.0, 0.0, 0.0, 0.0, 0.0, 0.0, 0.0, 0.0, 0.0, 0.0, 0.0, 0.0, 0.0, 0.0, 0.0, 0.0, 0.0, 0.0, 0.0, 0.0, 0.0, 0.0, 0.0, 0.0, 0.0, 0.0, 0.0, 0.0, 0.0, 0.0, 0.0, 0.0, 0.0, 0.0, 0.0, 0.0, 0.0, 0.0, 0.0, 0.0, 0.0, 0.0, 0.0, 0.0, 0.0, 0.0, 0.0, 0.0, 0.0, 0.0, 0.0, 0.0, 0.0, 0.0, 0.0, 0.0, 0.0, 0.0, 0.0, 0.0, 0.0, 0.0, 0.0, 0.0, 0.0, 0.0, 0.0, 0.0, 0.0, 0.0, 0.0, 0.0, 0.0, 0.0, 0.0, 0.0, 0.0, 0.0, 0.0, 0.0, 0.0, 0.0, 0.0, 0.0, 0.0, 0.0, 0.0, 0.0, 0.0, 0.0, 0.0, 0.0, 0.0, 0.0, 0.0, 0.0, 0.0, 0.0, 0.0, 0.0, 0.0, 0.0, 0.0, 0.0, 0.0, 0.0, 0.0, 0.0, 0.0, 0.0, 0.0, 0.0, 0.0, 0.0, 0.0, 0.0, 0.0, 0.0, 0.0, 0.0, 0.0, 0.0, 0.0, 0.0, 0.0, 0.0, 0.0, 0.0, 0.0, 0.0, 0.0, 0.0, 0.0, 0.0, 0.0, 0.0, 0.0, 0.0, 0.0, 0.0, 0.0, 0.0, 0.0, 0.0, 0.0, 0.0, 0.0, 0.0, 0.0, 0.0, 0.0, 0.0, 0.0, 0.0, 0.0, 0.0, 0.0, 0.0, 0.0, 0.0, 0.0, 0.0, 0.0, 0.0, 0.0, 0.0, 0.0, 0.0, 0.0, 0.0, 0.0, 0.0, 0.0, 0.0, 0.0, 0.0, 0.0, 0.0, 0.0, 0.0, 0.0, 0.0, 0.0, 0.0, 0.0, 0.0, 0.0, 0.0, 0.0, 0.0, 0.0, 0.0, 0.0, 0.0, 0.0, 0.0, 0.0, 0.0, 0.0, 0.0, 0.0, 0.0, 0.0, 0.0, 0.0, 0.0, 0.0, 0.0, 0.0, 0.0, 0.0, 0.0, 0.0, 0.0, 0.0, 0.0, 0.0, 0.0, 0.0, 0.0, 0.0, 0.0, 0.0, 0.0, 0.0, 0.0, 0.0, 0.0, 0.0, 0.0, 0.0, 0.0, 0.0, 0.0, 0.0, 0.0, 0.0, 0.0, 0.0, 0.0, 0.0, 0.0, 0.0, 0.0, 0.0, 0.0, 0.0, 0.0, 0.0, 0.0, 0.0, 0.0, 0.0, 0.0, 0.0, 0.0, 0.0, 0.0, 0.0, 0.0, 0.0, 0.0, 0.0, 0.0, 0.0, 0.0, 0.0, 0.0, 0.0, 0.0, 0.0, 0.0, 0.0, 0.0, 0.0, 0.0, 0.0, 0.0, 0.0, 0.0, 0.0, 0.0, 0.0, 0.0, 0.0, 0.0, 0.0, 0.0, 0.0, 0.0, 0.0, 0.0, 0.0, 0.0, 0.0, 0.0, 0.0, 0.0, 0.0, 0.0, 0.0, 0.0, 0.0, 0.0, 0.0, 0.0, 0.0, 0.0, 0.0, 0.0, 0.0, 0.0, 0.0, 0.0, 0.0, 0.0, 0.0, 0.0, 0.0, 0.0, 0.0, 0.0, 0.0, 0.0, 0.0, 0.0, 0.0, 0.0, 0.0, 0.0, 0.0, 0.0, 0.0, 0.0, 0.0, 0.0, 0.0, 0.0, 0.0, 0.0, 0.0, 0.0, 0.0, 0.0, 0.0, 0.0, 0.0, 0.0, 0.0, 0.0, 0.0, 0.0, 0.0, 0.0, 0.0, 0.0, 0.0, 0.0, 0.0, 0.0, 0.0, 0.0, 0.0, 0.0, 0.0, 0.0, 0.0, 0.0, 0.0, 0.0, 0.0, 0.0, 0.0, 0.0, 0.0, 0.0, 0.0, 0.0, 0.0, 0.0, 0.0, 0.0, 0.0, 0.0, 0.0, 0.0, 0.0, 0.0, 0.0, 0.0, 0.0, 0.0, 0.0, 0.0, 0.0, 0.0, 0.0, 0.0, 0.0, 0.0, 0.0, 0.0, 0.0, 0.0, 0.0, 0.0, 0.0, 0.0, 0.0, 0.0, 0.0, 0.0, 0.0, 0.0, 0.0, 0.0, 0.0, 0.0, 0.0, 0.0, 0.0, 0.0, 0.0, 0.0, 0.0, 0.0, 0.0, 0.0, 0.0, 0.0, 0.0, 0.0, 0.0, 0.0, 0.0, 0.0, 0.0, 0.0, 0.0, 0.0, 0.0, 0.0, 0.0, 0.0, 0.0, 0.0, 0.0, 0.0, 0.0, 0.0, 0.0, 0.0, 0.0, 0.0, 0.0, 0.0, 0.0, 0.0, 0.0, 0.0, 0.0, 0.0, 0.0, 0.0, 0.0, 0.0, 0.0, 0.0, 0.0, 0.0, 0.0, 0.0, 0.0, 0.0, 0.0, 0.0, 0.0, 0.0, 0.0, 0.0, 0.0, 0.0, 0.0, 0.0, 0.0, 0.0, 0.0, 0.0, 0.0, 0.0, 0.0, 0.0, 0.0, 0.0, 0.0, 0.0, 0.0, 0.0, 0.0, 0.0, 0.0, 0.0, 0.0, 0.0, 0.0, 0.0, 0.0, 0.0, 0.0, 0.0, 0.0, 0.0, 0.0, 0.0, 0.0, 0.0, 0.0, 0.0, 0.0, 0.0, 0.0, 0.0, 0.0, 0.0, 0.0, 0.0, 0.0, 0.0, 0.0, 0.0, 0.0, 0.0, 0.0, 0.0, 0.0, 0.0, 0.0, 0.0, 0.0, 0.0, 0.0, 0.0, 0.0, 0.0, 0.0, 0.0, 0.0, 0.0, 0.0, 0.0, 0.0, 0.0, 0.0, 0.0, 0.0, 0.0, 0.0, 0.0, 0.0, 0.0, 0.0, 0.0, 0.0, 0.0, 0.0, 0.0, 0.0, 0.0, 0.0, 0.0, 0.0, 0.0, 0.0, 0.0, 0.0, 0.0, 0.0, 0.0, 0.0, 0.0, 0.0, 0.0, 0.0, 0.0, 0.0, 0.0, 0.0, 0.0, 0.0, 0.0, 0.0, 0.0, 0.0, 0.0, 0.0, 0.0, 0.0, 0.0, 0.0, 0.0, 0.0, 0.0, 0.0, 0.0, 0.0, 0.0, 0.0, 0.0, 0.0, 0.0, 0.0, 0.0, 0.0, 0.0, 0.0, 0.0, 0.0, 0.0, 0.0, 0.0, 0.0, 0.0, 0.0, 0.0, 0.0, 0.0, 0.0, 0.0, 0.0, 0.0, 0.0, 0.0, 0.0, 0.0, 0.0, 0.0, 0.0, 0.0, 0.0, 0.0, 0.0, 0.0, 0.0, 0.0, 0.0, 0.0, 0.0, 0.0, 0.0, 0.0, 0.0, 0.0, 0.0, 0.0, 0.0, 0.0, 0.0, 0.0, 0.0, 0.0, 0.0, 0.0, 0.0, 0.0, 0.0, 0.0, 0.0, 0.0, 0.0, 0.0, 0.0, 0.0, 0.0, 0.0, 0.0, 0.0, 0.0, 0.0, 0.0, 0.0, 0.0, 0.0, 0.0, 0.0, 0.0, 0.0, 0.0, 0.0, 0.0, 0.0, 0.0, 0.0, 0.0, 0.0, 0.0, 0.0, 0.0, 0.0, 0.0, 0.0, 0.0, 0.0, 0.0, 0.0, 0.0, 0.0, 0.0, 0.0, 0.0, 0.0, 0.0, 0.0, 0.0, 0.0, 0.0, 0.0, 0.0, 0.0, 0.0, 0.0, 0.0, 0.0, 0.0, 0.0, 0.0, 0.0, 0.0, 0.0, 0.0, 0.0, 0.0, 0.0, 0.0, 0.0, 0.0, 0.0, 0.0, 0.0, 0.0, 0.0, 0.0, 0.0, 0.0, 0.0, 0.0, 0.0, 0.0, 0.0, 0.0, 0.0, 0.0, 0.0, 0.0, 0.0, 0.0, 0.0, 0.0, 0.0, 0.0, 0.0, 0.0, 0.0, 0.0, 0.0, 0.0, 0.0, 0.0, 0.0, 0.0, 0.0, 0.0, 0.0, 0.0, 0.0, 0.0, 0.0, 0.0, 0.0, 0.0, 0.0, 0.0, 0.0, 0.0, 0.0, 0.0, 0.0, 0.0, 0.0, 0.0, 0.0, 0.0, 0.0, 0.0, 0.0, 0.0, 0.0, 0.0, 0.0, 0.0, 0.0, 0.0, 0.0, 0.0, 0.0, 0.0, 0.0, 0.0, 0.0, 0.0, 0.0, 0.0, 0.0, 0.0, 0.0, 0.0, 0.0, 0.0, 0.0, 0.0, 0.0, 0.0, 0.0, 0.0, 0.0, 0.0, 0.0, 0.0, 0.0, 0.0, 0.0, 0.0, 0.0, 0.0, 0.0, 0.0, 0.0, 0.0, 0.0, 0.0, 0.0, 0.0, 0.0, 0.0, 0.0, 0.0, 0.0, 0.0, 0.0, 0.0, 0.0, 0.0, 0.0, 0.0, 0.0, 0.0, 0.0, 0.0, 0.0, 0.0, 0.0, 0.0, 0.0, 0.0, 0.0, 0.0, 0.0, 0.0, 0.0, 0.0, 0.0, 0.0, 0.0, 0.0, 0.0, 0.0, 0.0, 0.0, 0.0, 0.0, 0.0, 0.0, 0.0, 0.0, 0.0, 0.0, 0.0, 0.0, 0.0, 0.0, 0.0, 0.0, 0.0])
me_circle_001.update()

# ---- objects
ob_circle = bpy.data.objects.new('Circle', me_circle)
ob_circle_001 = bpy.data.objects.new('Circle.001', me_circle_001)

# ---- transforms, parenting, visibility, modifiers, constraints
ob_circle.location = (1.315e-08, 1.583e-08, 0.0001428)
ob_circle.rotation_euler = (-0.0, 1.571, 0.0)
ob_circle.scale = (0.3939, 0.3939, 0.3939)
ob_circle.display_type = 'SOLID'
_m = ob_circle.modifiers.new('Subdivision', 'SUBSURF')
_m.render_levels = 1
ob_circle_001.location = (1.315e-08, 1.583e-08, 0.0001428)
ob_circle_001.rotation_euler = (-0.0, 1.571, 0.0)
ob_circle_001.scale = (0.3939, 0.3939, 0.3939)
_m = ob_circle_001.modifiers.new('Subdivision', 'SUBSURF')
_m.render_levels = 1

# ---- collection membership
col_collection.objects.link(ob_circle)
col_collection.objects.link(ob_circle_001)

# ---- scene / render settings (as saved in the file)
scene.frame_start = 1; scene.frame_end = 250; scene.frame_set(22)
scene.render.engine = 'BLENDER_EEVEE_NEXT'
bpy.context.view_layer.update()

# ---- added for rendering (the .blend has no active camera and no usable light): camera, sun
cam_auto = bpy.data.cameras.new('AutoCamera')
cam_auto.lens = 50.0
cam_auto.sensor_width = 36.0
cam_auto.clip_end = 1000.0
ob_auto_camera = bpy.data.objects.new('AutoCamera', cam_auto)
scene.collection.objects.link(ob_auto_camera)
ob_auto_camera.location = (1.67427, -2.8841, 1.61563)
ob_auto_camera.rotation_euler = (1.09748, -7.21219e-08, 0.694738)
scene.camera = ob_auto_camera
light_auto_sun = bpy.data.lights.new('AutoSun', 'SUN')
light_auto_sun.energy = 3.0
light_auto_sun.angle = 0.0523599
ob_auto_sun = bpy.data.objects.new('AutoSun', light_auto_sun)
scene.collection.objects.link(ob_auto_sun)
ob_auto_sun.rotation_euler = (0.872665, 0.174533, 0.523599)
bpy.context.view_layer.update()
